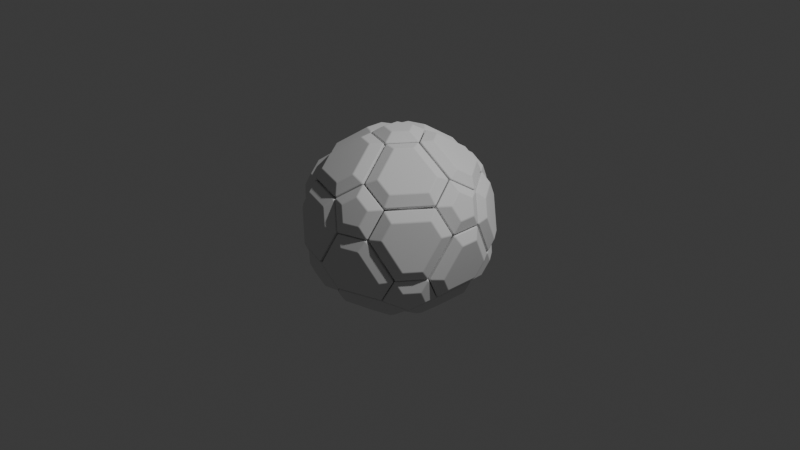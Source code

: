 # Source: model.blend  (saved by Blender 4.5.88; exported with 4.5.12 LTS)
import bpy
from mathutils import Matrix  # noqa: F401  (used for matrix-valued properties, if any)

bpy.ops.wm.read_factory_settings(use_empty=True)
scene = bpy.context.scene
scene.name = 'Scene'

# ---- collections
col_collection = bpy.data.collections.new('Collection'); scene.collection.children.link(col_collection)
col_large = bpy.data.collections.new('large'); col_collection.children.link(col_large)
col_small = bpy.data.collections.new('small'); col_collection.children.link(col_small)

# ---- world
world_world = bpy.data.worlds.new('World'); scene.world = world_world
world_world.use_nodes = True; world_world.node_tree.nodes.clear()
_N = world_world.node_tree.nodes; _L = world_world.node_tree.links
n0 = _N.new('ShaderNodeOutputWorld'); n0.name = 'World Output'; n0.location = (200, 100)
n1 = _N.new('ShaderNodeBackground'); n1.name = 'Background'; n1.location = (-200, 100)
n1.inputs[0].default_value = (0.05088, 0.05088, 0.05088, 1.0)
_L.new(n1.outputs[0], n0.inputs[0])
n0.is_active_output = True
world_world.color = (0.05088, 0.05088, 0.05088)
world_world.sun_shadow_jitter_overblur = 0.0

# ---- cameras
cam_camera = bpy.data.cameras.new('Camera')
cam_camera.clip_end = 100.0
cam_camera.ortho_scale = 7.314

# ---- lights
light_light = bpy.data.lights.new('Light', 'POINT')
light_light.energy = 1000.0
light_light.shadow_soft_size = 0.1

# ---- meshes
me_icosphere_002 = bpy.data.meshes.new('Icosphere.002')
me_icosphere_002.from_pydata([(0.0, 0.0, -1.0), (0.7236, -0.5257, -0.4472), (-0.2764, -0.8506, -0.4472), (-0.8944, 0.0, -0.4472), (-0.2764, 0.8506, -0.4472), (0.7236, 0.5257, -0.4472), (0.2764, -0.8506, 0.4472), (-0.7236, -0.5257, 0.4472), (-0.7236, 0.5257, 0.4472), (0.2764, 0.8506, 0.4472), (0.8944, 0.0, 0.4472), (0.0, 0.0, 1.0), (-0.2328, -0.7166, -0.6575), (-0.1625, -0.5, -0.8507), (-0.07761, -0.2389, -0.9679), (0.2032, -0.1476, -0.9679), (0.4253, -0.309, -0.8507), (0.6095, -0.4429, -0.6575), (0.5319, -0.6817, -0.5023), (0.2629, -0.809, -0.5257), (-0.02964, -0.8642, -0.5023), (0.8127, 0.2952, -0.5023), (0.8506, 0.0, -0.5257), (0.8127, -0.2952, -0.5023), (0.2032, 0.1476, -0.9679), (0.4253, 0.309, -0.8507), (0.6095, 0.4429, -0.6575), (-0.7534, 0.0, -0.6575), (-0.5257, 0.0, -0.8507), (-0.2511, 0.0, -0.9679), (-0.484, -0.7166, -0.5023), (-0.6882, -0.5, -0.5257), (-0.8311, -0.2389, -0.5023), (-0.2328, 0.7166, -0.6575), (-0.1625, 0.5, -0.8507), (-0.07761, 0.2389, -0.9679), (-0.8311, 0.2389, -0.5023), (-0.6882, 0.5, -0.5257), (-0.484, 0.7166, -0.5023), (-0.02964, 0.8642, -0.5023), (0.2629, 0.809, -0.5257), (0.5319, 0.6817, -0.5023), (0.9566, -0.1476, 0.2511), (0.9511, -0.309, -1.752e-08), (0.8607, -0.4429, -0.2512), (0.8607, 0.4429, -0.2512), (0.9511, 0.309, 1.752e-08), (0.9566, 0.1476, 0.2511), (0.1552, -0.9554, 0.2512), (0.0, -1.0, -1.752e-08), (-0.1552, -0.9554, -0.2512), (0.6872, -0.6817, -0.2512), (0.5878, -0.809, 1.752e-08), (0.436, -0.8642, 0.2512), (-0.8607, -0.4429, 0.2512), (-0.9511, -0.309, -1.752e-08), (-0.9566, -0.1476, -0.2511), (-0.436, -0.8642, -0.2512), (-0.5878, -0.809, 1.752e-08), (-0.6872, -0.6817, 0.2512), (-0.6872, 0.6817, 0.2512), (-0.5878, 0.809, -1.752e-08), (-0.436, 0.8642, -0.2512), (-0.9566, 0.1476, -0.2511), (-0.9511, 0.309, 1.752e-08), (-0.8607, 0.4429, 0.2512), (0.436, 0.8642, 0.2512), (0.5878, 0.809, -1.752e-08), (0.6872, 0.6817, -0.2512), (-0.1552, 0.9554, -0.2512), (0.0, 1.0, 1.752e-08), (0.1552, 0.9554, 0.2512), (0.8311, -0.2389, 0.5023), (0.6882, -0.5, 0.5257), (0.484, -0.7166, 0.5023), (0.02964, -0.8642, 0.5023), (-0.2629, -0.809, 0.5257), (-0.5319, -0.6817, 0.5023), (-0.8127, -0.2952, 0.5023), (-0.8506, 0.0, 0.5257), (-0.8127, 0.2952, 0.5023), (-0.5319, 0.6817, 0.5023), (-0.2629, 0.809, 0.5257), (0.02964, 0.8642, 0.5023), (0.484, 0.7166, 0.5023), (0.6882, 0.5, 0.5257), (0.8311, 0.2389, 0.5023), (0.07761, -0.2389, 0.9679), (0.1625, -0.5, 0.8507), (0.2328, -0.7166, 0.6575), (0.7534, 0.0, 0.6575), (0.5257, 0.0, 0.8507), (0.2511, 0.0, 0.9679), (-0.2032, -0.1476, 0.9679), (-0.4253, -0.309, 0.8507), (-0.6095, -0.4429, 0.6575), (-0.2032, 0.1476, 0.9679), (-0.4253, 0.309, 0.8507), (-0.6095, 0.4429, 0.6575), (0.07761, 0.2389, 0.9679), (0.1625, 0.5, 0.8507), (0.2328, 0.7166, 0.6575), (0.3618, 0.2629, 0.8944), (0.6382, 0.2629, 0.7236), (0.4472, 0.5257, 0.7236), (-0.1382, 0.4253, 0.8944), (-0.05279, 0.6882, 0.7236), (-0.3618, 0.5878, 0.7236), (-0.4472, 0.0, 0.8944), (-0.6708, 0.1625, 0.7236), (-0.6708, -0.1625, 0.7236), (-0.1382, -0.4253, 0.8944), (-0.3618, -0.5878, 0.7236), (-0.05279, -0.6882, 0.7236), (0.3618, -0.2629, 0.8944), (0.4472, -0.5257, 0.7236), (0.6382, -0.2629, 0.7236), (0.8618, 0.4253, 0.2764), (0.809, 0.5878, 0.0), (0.6708, 0.6882, 0.2764), (-0.1382, 0.9511, 0.2764), (-0.309, 0.9511, -4.92e-07), (-0.4472, 0.8506, 0.2764), (-0.9472, 0.1625, 0.2764), (-1.0, -3.608e-07, 6.232e-07), (-0.9472, -0.1625, 0.2764), (-0.4472, -0.8506, 0.2764), (-0.309, -0.9511, -7.872e-07), (-0.1382, -0.9511, 0.2764), (0.6708, -0.6882, 0.2764), (0.809, -0.5878, -1.902e-06), (0.8618, -0.4253, 0.2764), (0.309, 0.9511, -2.615e-14), (0.4472, 0.8506, -0.2764), (0.1382, 0.9511, -0.2764), (-0.809, 0.5878, -7.845e-14), (-0.6708, 0.6882, -0.2764), (-0.8618, 0.4253, -0.2764), (-0.809, -0.5878, 8.031e-14), (-0.8618, -0.4253, -0.2764), (-0.6708, -0.6882, -0.2764), (0.309, -0.9511, 2.802e-14), (0.1382, -0.9511, -0.2764), (0.4472, -0.8506, -0.2764), (1.0, 0.0, 0.0), (0.9472, -0.1625, -0.2764), (0.9472, 0.1625, -0.2764), (0.3618, 0.5878, -0.7236), (0.1382, 0.4253, -0.8944), (0.05279, 0.6882, -0.7236), (-0.4472, 0.5257, -0.7236), (-0.3618, 0.2629, -0.8944), (-0.6382, 0.2629, -0.7236), (-0.6382, -0.2629, -0.7236), (-0.3618, -0.2629, -0.8944), (-0.4472, -0.5257, -0.7236), (0.6708, 0.1625, -0.7236), (0.6708, -0.1625, -0.7236), (0.4472, -7.38e-07, -0.8944), (0.05279, -0.6882, -0.7236), (0.1382, -0.4253, -0.8944), (0.3618, -0.5878, -0.7236)], [], [(0, 15, 14), (1, 17, 23), (0, 14, 29), (0, 29, 35), (0, 35, 24), (1, 23, 44), (2, 20, 50), (3, 32, 56), (4, 38, 62), (5, 41, 68), (1, 44, 51), (2, 50, 57), (3, 56, 63), (4, 62, 69), (5, 68, 45), (6, 74, 89), (7, 77, 95), (8, 80, 98), (9, 83, 101), (10, 86, 90), (92, 99, 11), (91, 102, 92), (90, 103, 91), (92, 102, 99), (102, 100, 99), (91, 103, 102), (103, 104, 102), (102, 104, 100), (104, 101, 100), (90, 86, 103), (86, 85, 103), (103, 85, 104), (85, 84, 104), (104, 84, 101), (84, 9, 101), (99, 96, 11), (100, 105, 99), (101, 106, 100), (99, 105, 96), (105, 97, 96), (100, 106, 105), (106, 107, 105), (105, 107, 97), (107, 98, 97), (101, 83, 106), (83, 82, 106), (106, 82, 107), (82, 81, 107), (107, 81, 98), (81, 8, 98), (96, 93, 11), (97, 108, 96), (98, 109, 97), (96, 108, 93), (108, 94, 93), (97, 109, 108), (109, 110, 108), (108, 110, 94), (110, 95, 94), (98, 80, 109), (80, 79, 109), (109, 79, 110), (79, 78, 110), (110, 78, 95), (78, 7, 95), (93, 87, 11), (94, 111, 93), (95, 112, 94), (93, 111, 87), (111, 88, 87), (94, 112, 111), (112, 113, 111), (111, 113, 88), (113, 89, 88), (95, 77, 112), (77, 76, 112), (112, 76, 113), (76, 75, 113), (113, 75, 89), (75, 6, 89), (87, 92, 11), (88, 114, 87), (89, 115, 88), (87, 114, 92), (114, 91, 92), (88, 115, 114), (115, 116, 114), (114, 116, 91), (116, 90, 91), (89, 74, 115), (74, 73, 115), (115, 73, 116), (73, 72, 116), (116, 72, 90), (72, 10, 90), (47, 86, 10), (46, 117, 47), (45, 118, 46), (47, 117, 86), (117, 85, 86), (46, 118, 117), (118, 119, 117), (117, 119, 85), (119, 84, 85), (45, 68, 118), (68, 67, 118), (118, 67, 119), (67, 66, 119), (119, 66, 84), (66, 9, 84), (71, 83, 9), (70, 120, 71), (69, 121, 70), (71, 120, 83), (120, 82, 83), (70, 121, 120), (121, 122, 120), (120, 122, 82), (122, 81, 82), (69, 62, 121), (62, 61, 121), (121, 61, 122), (61, 60, 122), (122, 60, 81), (60, 8, 81), (65, 80, 8), (64, 123, 65), (63, 124, 64), (65, 123, 80), (123, 79, 80), (64, 124, 123), (124, 125, 123), (123, 125, 79), (125, 78, 79), (63, 56, 124), (56, 55, 124), (124, 55, 125), (55, 54, 125), (125, 54, 78), (54, 7, 78), (59, 77, 7), (58, 126, 59), (57, 127, 58), (59, 126, 77), (126, 76, 77), (58, 127, 126), (127, 128, 126), (126, 128, 76), (128, 75, 76), (57, 50, 127), (50, 49, 127), (127, 49, 128), (49, 48, 128), (128, 48, 75), (48, 6, 75), (53, 74, 6), (52, 129, 53), (51, 130, 52), (53, 129, 74), (129, 73, 74), (52, 130, 129), (130, 131, 129), (129, 131, 73), (131, 72, 73), (51, 44, 130), (44, 43, 130), (130, 43, 131), (43, 42, 131), (131, 42, 72), (42, 10, 72), (66, 71, 9), (67, 132, 66), (68, 133, 67), (66, 132, 71), (132, 70, 71), (67, 133, 132), (133, 134, 132), (132, 134, 70), (134, 69, 70), (68, 41, 133), (41, 40, 133), (133, 40, 134), (40, 39, 134), (134, 39, 69), (39, 4, 69), (60, 65, 8), (61, 135, 60), (62, 136, 61), (60, 135, 65), (135, 64, 65), (61, 136, 135), (136, 137, 135), (135, 137, 64), (137, 63, 64), (62, 38, 136), (38, 37, 136), (136, 37, 137), (37, 36, 137), (137, 36, 63), (36, 3, 63), (54, 59, 7), (55, 138, 54), (56, 139, 55), (54, 138, 59), (138, 58, 59), (55, 139, 138), (139, 140, 138), (138, 140, 58), (140, 57, 58), (56, 32, 139), (32, 31, 139), (139, 31, 140), (31, 30, 140), (140, 30, 57), (30, 2, 57), (48, 53, 6), (49, 141, 48), (50, 142, 49), (48, 141, 53), (141, 52, 53), (49, 142, 141), (142, 143, 141), (141, 143, 52), (143, 51, 52), (50, 20, 142), (20, 19, 142), (142, 19, 143), (19, 18, 143), (143, 18, 51), (18, 1, 51), (42, 47, 10), (43, 144, 42), (44, 145, 43), (42, 144, 47), (144, 46, 47), (43, 145, 144), (145, 146, 144), (144, 146, 46), (146, 45, 46), (44, 23, 145), (23, 22, 145), (145, 22, 146), (22, 21, 146), (146, 21, 45), (21, 5, 45), (26, 41, 5), (25, 147, 26), (24, 148, 25), (26, 147, 41), (147, 40, 41), (25, 148, 147), (148, 149, 147), (147, 149, 40), (149, 39, 40), (24, 35, 148), (35, 34, 148), (148, 34, 149), (34, 33, 149), (149, 33, 39), (33, 4, 39), (33, 38, 4), (34, 150, 33), (35, 151, 34), (33, 150, 38), (150, 37, 38), (34, 151, 150), (151, 152, 150), (150, 152, 37), (152, 36, 37), (35, 29, 151), (29, 28, 151), (151, 28, 152), (28, 27, 152), (152, 27, 36), (27, 3, 36), (27, 32, 3), (28, 153, 27), (29, 154, 28), (27, 153, 32), (153, 31, 32), (28, 154, 153), (154, 155, 153), (153, 155, 31), (155, 30, 31), (29, 14, 154), (14, 13, 154), (154, 13, 155), (13, 12, 155), (155, 12, 30), (12, 2, 30), (21, 26, 5), (22, 156, 21), (23, 157, 22), (21, 156, 26), (156, 25, 26), (22, 157, 156), (157, 158, 156), (156, 158, 25), (158, 24, 25), (23, 17, 157), (17, 16, 157), (157, 16, 158), (16, 15, 158), (158, 15, 24), (15, 0, 24), (12, 20, 2), (13, 159, 12), (14, 160, 13), (12, 159, 20), (159, 19, 20), (13, 160, 159), (160, 161, 159), (159, 161, 19), (161, 18, 19), (14, 15, 160), (15, 16, 160), (160, 16, 161), (16, 17, 161), (161, 17, 18), (17, 1, 18)])
_uv = me_icosphere_002.uv_layers.new(name='UVMap')
_uv.uv.foreach_set('vector', [0.1818, 0.0, 0.2045, 0.03937, 0.1591, 0.03937, 0.2727, 0.1575, 0.2955, 0.1181, 0.3182, 0.1575, 0.9091, 0.0, 0.9318, 0.03937, 0.8864, 0.03937, 0.7273, 0.0, 0.75, 0.03937, 0.7045, 0.03937, 0.5455, 0.0, 0.5682, 0.03937, 0.5227, 0.03937, 0.2727, 0.1575, 0.3182, 0.1575, 0.2955, 0.1968, 0.09091, 0.1575, 0.1364, 0.1575, 0.1136, 0.1968, 0.8182, 0.1575, 0.8636, 0.1575, 0.8409, 0.1968, 0.6364, 0.1575, 0.6818, 0.1575, 0.6591, 0.1968, 0.4545, 0.1575, 0.5, 0.1575, 0.4773, 0.1968, 0.2727, 0.1575, 0.2955, 0.1968, 0.25, 0.1968, 0.09091, 0.1575, 0.1136, 0.1968, 0.06818, 0.1968, 0.8182, 0.1575, 0.8409, 0.1968, 0.7955, 0.1968, 0.6364, 0.1575, 0.6591, 0.1968, 0.6136, 0.1968, 0.4545, 0.1575, 0.4773, 0.1968, 0.4318, 0.1968, 0.1818, 0.3149, 0.2273, 0.3149, 0.2045, 0.3543, 0.0, 0.3149, 0.04545, 0.3149, 0.02273, 0.3543, 0.7273, 0.3149, 0.7727, 0.3149, 0.75, 0.3543, 0.5455, 0.3149, 0.5909, 0.3149, 0.5682, 0.3543, 0.3636, 0.3149, 0.4091, 0.3149, 0.3864, 0.3543, 0.4318, 0.433, 0.4773, 0.433, 0.4545, 0.4724, 0.4091, 0.3937, 0.4545, 0.3937, 0.4318, 0.433, 0.3864, 0.3543, 0.4318, 0.3543, 0.4091, 0.3937, 0.4318, 0.433, 0.4545, 0.3937, 0.4773, 0.433, 0.4545, 0.3937, 0.5, 0.3937, 0.4773, 0.433, 0.4091, 0.3937, 0.4318, 0.3543, 0.4545, 0.3937, 0.4318, 0.3543, 0.4773, 0.3543, 0.4545, 0.3937, 0.4545, 0.3937, 0.4773, 0.3543, 0.5, 0.3937, 0.4773, 0.3543, 0.5227, 0.3543, 0.5, 0.3937, 0.3864, 0.3543, 0.4091, 0.3149, 0.4318, 0.3543, 0.4091, 0.3149, 0.4545, 0.3149, 0.4318, 0.3543, 0.4318, 0.3543, 0.4545, 0.3149, 0.4773, 0.3543, 0.4545, 0.3149, 0.5, 0.3149, 0.4773, 0.3543, 0.4773, 0.3543, 0.5, 0.3149, 0.5227, 0.3543, 0.5, 0.3149, 0.5455, 0.3149, 0.5227, 0.3543, 0.6136, 0.433, 0.6591, 0.433, 0.6364, 0.4724, 0.5909, 0.3937, 0.6364, 0.3937, 0.6136, 0.433, 0.5682, 0.3543, 0.6136, 0.3543, 0.5909, 0.3937, 0.6136, 0.433, 0.6364, 0.3937, 0.6591, 0.433, 0.6364, 0.3937, 0.6818, 0.3937, 0.6591, 0.433, 0.5909, 0.3937, 0.6136, 0.3543, 0.6364, 0.3937, 0.6136, 0.3543, 0.6591, 0.3543, 0.6364, 0.3937, 0.6364, 0.3937, 0.6591, 0.3543, 0.6818, 0.3937, 0.6591, 0.3543, 0.7045, 0.3543, 0.6818, 0.3937, 0.5682, 0.3543, 0.5909, 0.3149, 0.6136, 0.3543, 0.5909, 0.3149, 0.6364, 0.3149, 0.6136, 0.3543, 0.6136, 0.3543, 0.6364, 0.3149, 0.6591, 0.3543, 0.6364, 0.3149, 0.6818, 0.3149, 0.6591, 0.3543, 0.6591, 0.3543, 0.6818, 0.3149, 0.7045, 0.3543, 0.6818, 0.3149, 0.7273, 0.3149, 0.7045, 0.3543, 0.7955, 0.433, 0.8409, 0.433, 0.8182, 0.4724, 0.7727, 0.3937, 0.8182, 0.3937, 0.7955, 0.433, 0.75, 0.3543, 0.7955, 0.3543, 0.7727, 0.3937, 0.7955, 0.433, 0.8182, 0.3937, 0.8409, 0.433, 0.8182, 0.3937, 0.8636, 0.3937, 0.8409, 0.433, 0.7727, 0.3937, 0.7955, 0.3543, 0.8182, 0.3937, 0.7955, 0.3543, 0.8409, 0.3543, 0.8182, 0.3937, 0.8182, 0.3937, 0.8409, 0.3543, 0.8636, 0.3937, 0.8409, 0.3543, 0.8864, 0.3543, 0.8636, 0.3937, 0.75, 0.3543, 0.7727, 0.3149, 0.7955, 0.3543, 0.7727, 0.3149, 0.8182, 0.3149, 0.7955, 0.3543, 0.7955, 0.3543, 0.8182, 0.3149, 0.8409, 0.3543, 0.8182, 0.3149, 0.8636, 0.3149, 0.8409, 0.3543, 0.8409, 0.3543, 0.8636, 0.3149, 0.8864, 0.3543, 0.8636, 0.3149, 0.9091, 0.3149, 0.8864, 0.3543, 0.06818, 0.433, 0.1136, 0.433, 0.09091, 0.4724, 0.04545, 0.3937, 0.09091, 0.3937, 0.06818, 0.433, 0.02273, 0.3543, 0.06818, 0.3543, 0.04545, 0.3937, 0.06818, 0.433, 0.09091, 0.3937, 0.1136, 0.433, 0.09091, 0.3937, 0.1364, 0.3937, 0.1136, 0.433, 0.04545, 0.3937, 0.06818, 0.3543, 0.09091, 0.3937, 0.06818, 0.3543, 0.1136, 0.3543, 0.09091, 0.3937, 0.09091, 0.3937, 0.1136, 0.3543, 0.1364, 0.3937, 0.1136, 0.3543, 0.1591, 0.3543, 0.1364, 0.3937, 0.02273, 0.3543, 0.04545, 0.3149, 0.06818, 0.3543, 0.04545, 0.3149, 0.09091, 0.3149, 0.06818, 0.3543, 0.06818, 0.3543, 0.09091, 0.3149, 0.1136, 0.3543, 0.09091, 0.3149, 0.1364, 0.3149, 0.1136, 0.3543, 0.1136, 0.3543, 0.1364, 0.3149, 0.1591, 0.3543, 0.1364, 0.3149, 0.1818, 0.3149, 0.1591, 0.3543, 0.25, 0.433, 0.2955, 0.433, 0.2727, 0.4724, 0.2273, 0.3937, 0.2727, 0.3937, 0.25, 0.433, 0.2045, 0.3543, 0.25, 0.3543, 0.2273, 0.3937, 0.25, 0.433, 0.2727, 0.3937, 0.2955, 0.433, 0.2727, 0.3937, 0.3182, 0.3937, 0.2955, 0.433, 0.2273, 0.3937, 0.25, 0.3543, 0.2727, 0.3937, 0.25, 0.3543, 0.2955, 0.3543, 0.2727, 0.3937, 0.2727, 0.3937, 0.2955, 0.3543, 0.3182, 0.3937, 0.2955, 0.3543, 0.3409, 0.3543, 0.3182, 0.3937, 0.2045, 0.3543, 0.2273, 0.3149, 0.25, 0.3543, 0.2273, 0.3149, 0.2727, 0.3149, 0.25, 0.3543, 0.25, 0.3543, 0.2727, 0.3149, 0.2955, 0.3543, 0.2727, 0.3149, 0.3182, 0.3149, 0.2955, 0.3543, 0.2955, 0.3543, 0.3182, 0.3149, 0.3409, 0.3543, 0.3182, 0.3149, 0.3636, 0.3149, 0.3409, 0.3543, 0.3864, 0.2756, 0.4091, 0.3149, 0.3636, 0.3149, 0.4091, 0.2362, 0.4318, 0.2756, 0.3864, 0.2756, 0.4318, 0.1968, 0.4545, 0.2362, 0.4091, 0.2362, 0.3864, 0.2756, 0.4318, 0.2756, 0.4091, 0.3149, 0.4318, 0.2756, 0.4545, 0.3149, 0.4091, 0.3149, 0.4091, 0.2362, 0.4545, 0.2362, 0.4318, 0.2756, 0.4545, 0.2362, 0.4773, 0.2756, 0.4318, 0.2756, 0.4318, 0.2756, 0.4773, 0.2756, 0.4545, 0.3149, 0.4773, 0.2756, 0.5, 0.3149, 0.4545, 0.3149, 0.4318, 0.1968, 0.4773, 0.1968, 0.4545, 0.2362, 0.4773, 0.1968, 0.5, 0.2362, 0.4545, 0.2362, 0.4545, 0.2362, 0.5, 0.2362, 0.4773, 0.2756, 0.5, 0.2362, 0.5227, 0.2756, 0.4773, 0.2756, 0.4773, 0.2756, 0.5227, 0.2756, 0.5, 0.3149, 0.5227, 0.2756, 0.5455, 0.3149, 0.5, 0.3149, 0.5682, 0.2756, 0.5909, 0.3149, 0.5455, 0.3149, 0.5909, 0.2362, 0.6136, 0.2756, 0.5682, 0.2756, 0.6136, 0.1968, 0.6364, 0.2362, 0.5909, 0.2362, 0.5682, 0.2756, 0.6136, 0.2756, 0.5909, 0.3149, 0.6136, 0.2756, 0.6364, 0.3149, 0.5909, 0.3149, 0.5909, 0.2362, 0.6364, 0.2362, 0.6136, 0.2756, 0.6364, 0.2362, 0.6591, 0.2756, 0.6136, 0.2756, 0.6136, 0.2756, 0.6591, 0.2756, 0.6364, 0.3149, 0.6591, 0.2756, 0.6818, 0.3149, 0.6364, 0.3149, 0.6136, 0.1968, 0.6591, 0.1968, 0.6364, 0.2362, 0.6591, 0.1968, 0.6818, 0.2362, 0.6364, 0.2362, 0.6364, 0.2362, 0.6818, 0.2362, 0.6591, 0.2756, 0.6818, 0.2362, 0.7045, 0.2756, 0.6591, 0.2756, 0.6591, 0.2756, 0.7045, 0.2756, 0.6818, 0.3149, 0.7045, 0.2756, 0.7273, 0.3149, 0.6818, 0.3149, 0.75, 0.2756, 0.7727, 0.3149, 0.7273, 0.3149, 0.7727, 0.2362, 0.7955, 0.2756, 0.75, 0.2756, 0.7955, 0.1968, 0.8182, 0.2362, 0.7727, 0.2362, 0.75, 0.2756, 0.7955, 0.2756, 0.7727, 0.3149, 0.7955, 0.2756, 0.8182, 0.3149, 0.7727, 0.3149, 0.7727, 0.2362, 0.8182, 0.2362, 0.7955, 0.2756, 0.8182, 0.2362, 0.8409, 0.2756, 0.7955, 0.2756, 0.7955, 0.2756, 0.8409, 0.2756, 0.8182, 0.3149, 0.8409, 0.2756, 0.8636, 0.3149, 0.8182, 0.3149, 0.7955, 0.1968, 0.8409, 0.1968, 0.8182, 0.2362, 0.8409, 0.1968, 0.8636, 0.2362, 0.8182, 0.2362, 0.8182, 0.2362, 0.8636, 0.2362, 0.8409, 0.2756, 0.8636, 0.2362, 0.8864, 0.2756, 0.8409, 0.2756, 0.8409, 0.2756, 0.8864, 0.2756, 0.8636, 0.3149, 0.8864, 0.2756, 0.9091, 0.3149, 0.8636, 0.3149, 0.02273, 0.2756, 0.04545, 0.3149, 0.0, 0.3149, 0.04545, 0.2362, 0.06818, 0.2756, 0.02273, 0.2756, 0.06818, 0.1968, 0.09091, 0.2362, 0.04545, 0.2362, 0.02273, 0.2756, 0.06818, 0.2756, 0.04545, 0.3149, 0.06818, 0.2756, 0.09091, 0.3149, 0.04545, 0.3149, 0.04545, 0.2362, 0.09091, 0.2362, 0.06818, 0.2756, 0.09091, 0.2362, 0.1136, 0.2756, 0.06818, 0.2756, 0.06818, 0.2756, 0.1136, 0.2756, 0.09091, 0.3149, 0.1136, 0.2756, 0.1364, 0.3149, 0.09091, 0.3149, 0.06818, 0.1968, 0.1136, 0.1968, 0.09091, 0.2362, 0.1136, 0.1968, 0.1364, 0.2362, 0.09091, 0.2362, 0.09091, 0.2362, 0.1364, 0.2362, 0.1136, 0.2756, 0.1364, 0.2362, 0.1591, 0.2756, 0.1136, 0.2756, 0.1136, 0.2756, 0.1591, 0.2756, 0.1364, 0.3149, 0.1591, 0.2756, 0.1818, 0.3149, 0.1364, 0.3149, 0.2045, 0.2756, 0.2273, 0.3149, 0.1818, 0.3149, 0.2273, 0.2362, 0.25, 0.2756, 0.2045, 0.2756, 0.25, 0.1968, 0.2727, 0.2362, 0.2273, 0.2362, 0.2045, 0.2756, 0.25, 0.2756, 0.2273, 0.3149, 0.25, 0.2756, 0.2727, 0.3149, 0.2273, 0.3149, 0.2273, 0.2362, 0.2727, 0.2362, 0.25, 0.2756, 0.2727, 0.2362, 0.2955, 0.2756, 0.25, 0.2756, 0.25, 0.2756, 0.2955, 0.2756, 0.2727, 0.3149, 0.2955, 0.2756, 0.3182, 0.3149, 0.2727, 0.3149, 0.25, 0.1968, 0.2955, 0.1968, 0.2727, 0.2362, 0.2955, 0.1968, 0.3182, 0.2362, 0.2727, 0.2362, 0.2727, 0.2362, 0.3182, 0.2362, 0.2955, 0.2756, 0.3182, 0.2362, 0.3409, 0.2756, 0.2955, 0.2756, 0.2955, 0.2756, 0.3409, 0.2756, 0.3182, 0.3149, 0.3409, 0.2756, 0.3636, 0.3149, 0.3182, 0.3149, 0.5227, 0.2756, 0.5682, 0.2756, 0.5455, 0.3149, 0.5, 0.2362, 0.5455, 0.2362, 0.5227, 0.2756, 0.4773, 0.1968, 0.5227, 0.1968, 0.5, 0.2362, 0.5227, 0.2756, 0.5455, 0.2362, 0.5682, 0.2756, 0.5455, 0.2362, 0.5909, 0.2362, 0.5682, 0.2756, 0.5, 0.2362, 0.5227, 0.1968, 0.5455, 0.2362, 0.5227, 0.1968, 0.5682, 0.1968, 0.5455, 0.2362, 0.5455, 0.2362, 0.5682, 0.1968, 0.5909, 0.2362, 0.5682, 0.1968, 0.6136, 0.1968, 0.5909, 0.2362, 0.4773, 0.1968, 0.5, 0.1575, 0.5227, 0.1968, 0.5, 0.1575, 0.5455, 0.1575, 0.5227, 0.1968, 0.5227, 0.1968, 0.5455, 0.1575, 0.5682, 0.1968, 0.5455, 0.1575, 0.5909, 0.1575, 0.5682, 0.1968, 0.5682, 0.1968, 0.5909, 0.1575, 0.6136, 0.1968, 0.5909, 0.1575, 0.6364, 0.1575, 0.6136, 0.1968, 0.7045, 0.2756, 0.75, 0.2756, 0.7273, 0.3149, 0.6818, 0.2362, 0.7273, 0.2362, 0.7045, 0.2756, 0.6591, 0.1968, 0.7045, 0.1968, 0.6818, 0.2362, 0.7045, 0.2756, 0.7273, 0.2362, 0.75, 0.2756, 0.7273, 0.2362, 0.7727, 0.2362, 0.75, 0.2756, 0.6818, 0.2362, 0.7045, 0.1968, 0.7273, 0.2362, 0.7045, 0.1968, 0.75, 0.1968, 0.7273, 0.2362, 0.7273, 0.2362, 0.75, 0.1968, 0.7727, 0.2362, 0.75, 0.1968, 0.7955, 0.1968, 0.7727, 0.2362, 0.6591, 0.1968, 0.6818, 0.1575, 0.7045, 0.1968, 0.6818, 0.1575, 0.7273, 0.1575, 0.7045, 0.1968, 0.7045, 0.1968, 0.7273, 0.1575, 0.75, 0.1968, 0.7273, 0.1575, 0.7727, 0.1575, 0.75, 0.1968, 0.75, 0.1968, 0.7727, 0.1575, 0.7955, 0.1968, 0.7727, 0.1575, 0.8182, 0.1575, 0.7955, 0.1968, 0.8864, 0.2756, 0.9318, 0.2756, 0.9091, 0.3149, 0.8636, 0.2362, 0.9091, 0.2362, 0.8864, 0.2756, 0.8409, 0.1968, 0.8864, 0.1968, 0.8636, 0.2362, 0.8864, 0.2756, 0.9091, 0.2362, 0.9318, 0.2756, 0.9091, 0.2362, 0.9545, 0.2362, 0.9318, 0.2756, 0.8636, 0.2362, 0.8864, 0.1968, 0.9091, 0.2362, 0.8864, 0.1968, 0.9318, 0.1968, 0.9091, 0.2362, 0.9091, 0.2362, 0.9318, 0.1968, 0.9545, 0.2362, 0.9318, 0.1968, 0.9773, 0.1968, 0.9545, 0.2362, 0.8409, 0.1968, 0.8636, 0.1575, 0.8864, 0.1968, 0.8636, 0.1575, 0.9091, 0.1575, 0.8864, 0.1968, 0.8864, 0.1968, 0.9091, 0.1575, 0.9318, 0.1968, 0.9091, 0.1575, 0.9545, 0.1575, 0.9318, 0.1968, 0.9318, 0.1968, 0.9545, 0.1575, 0.9773, 0.1968, 0.9545, 0.1575, 1.0, 0.1575, 0.9773, 0.1968, 0.1591, 0.2756, 0.2045, 0.2756, 0.1818, 0.3149, 0.1364, 0.2362, 0.1818, 0.2362, 0.1591, 0.2756, 0.1136, 0.1968, 0.1591, 0.1968, 0.1364, 0.2362, 0.1591, 0.2756, 0.1818, 0.2362, 0.2045, 0.2756, 0.1818, 0.2362, 0.2273, 0.2362, 0.2045, 0.2756, 0.1364, 0.2362, 0.1591, 0.1968, 0.1818, 0.2362, 0.1591, 0.1968, 0.2045, 0.1968, 0.1818, 0.2362, 0.1818, 0.2362, 0.2045, 0.1968, 0.2273, 0.2362, 0.2045, 0.1968, 0.25, 0.1968, 0.2273, 0.2362, 0.1136, 0.1968, 0.1364, 0.1575, 0.1591, 0.1968, 0.1364, 0.1575, 0.1818, 0.1575, 0.1591, 0.1968, 0.1591, 0.1968, 0.1818, 0.1575, 0.2045, 0.1968, 0.1818, 0.1575, 0.2273, 0.1575, 0.2045, 0.1968, 0.2045, 0.1968, 0.2273, 0.1575, 0.25, 0.1968, 0.2273, 0.1575, 0.2727, 0.1575, 0.25, 0.1968, 0.3409, 0.2756, 0.3864, 0.2756, 0.3636, 0.3149, 0.3182, 0.2362, 0.3636, 0.2362, 0.3409, 0.2756, 0.2955, 0.1968, 0.3409, 0.1968, 0.3182, 0.2362, 0.3409, 0.2756, 0.3636, 0.2362, 0.3864, 0.2756, 0.3636, 0.2362, 0.4091, 0.2362, 0.3864, 0.2756, 0.3182, 0.2362, 0.3409, 0.1968, 0.3636, 0.2362, 0.3409, 0.1968, 0.3864, 0.1968, 0.3636, 0.2362, 0.3636, 0.2362, 0.3864, 0.1968, 0.4091, 0.2362, 0.3864, 0.1968, 0.4318, 0.1968, 0.4091, 0.2362, 0.2955, 0.1968, 0.3182, 0.1575, 0.3409, 0.1968, 0.3182, 0.1575, 0.3636, 0.1575, 0.3409, 0.1968, 0.3409, 0.1968, 0.3636, 0.1575, 0.3864, 0.1968, 0.3636, 0.1575, 0.4091, 0.1575, 0.3864, 0.1968, 0.3864, 0.1968, 0.4091, 0.1575, 0.4318, 0.1968, 0.4091, 0.1575, 0.4545, 0.1575, 0.4318, 0.1968, 0.4773, 0.1181, 0.5, 0.1575, 0.4545, 0.1575, 0.5, 0.07873, 0.5227, 0.1181, 0.4773, 0.1181, 0.5227, 0.03937, 0.5455, 0.07873, 0.5, 0.07873, 0.4773, 0.1181, 0.5227, 0.1181, 0.5, 0.1575, 0.5227, 0.1181, 0.5455, 0.1575, 0.5, 0.1575, 0.5, 0.07873, 0.5455, 0.07873, 0.5227, 0.1181, 0.5455, 0.07873, 0.5682, 0.1181, 0.5227, 0.1181, 0.5227, 0.1181, 0.5682, 0.1181, 0.5455, 0.1575, 0.5682, 0.1181, 0.5909, 0.1575, 0.5455, 0.1575, 0.5227, 0.03937, 0.5682, 0.03937, 0.5455, 0.07873, 0.5682, 0.03937, 0.5909, 0.07873, 0.5455, 0.07873, 0.5455, 0.07873, 0.5909, 0.07873, 0.5682, 0.1181, 0.5909, 0.07873, 0.6136, 0.1181, 0.5682, 0.1181, 0.5682, 0.1181, 0.6136, 0.1181, 0.5909, 0.1575, 0.6136, 0.1181, 0.6364, 0.1575, 0.5909, 0.1575, 0.6591, 0.1181, 0.6818, 0.1575, 0.6364, 0.1575, 0.6818, 0.07873, 0.7045, 0.1181, 0.6591, 0.1181, 0.7045, 0.03937, 0.7273, 0.07873, 0.6818, 0.07873, 0.6591, 0.1181, 0.7045, 0.1181, 0.6818, 0.1575, 0.7045, 0.1181, 0.7273, 0.1575, 0.6818, 0.1575, 0.6818, 0.07873, 0.7273, 0.07873, 0.7045, 0.1181, 0.7273, 0.07873, 0.75, 0.1181, 0.7045, 0.1181, 0.7045, 0.1181, 0.75, 0.1181, 0.7273, 0.1575, 0.75, 0.1181, 0.7727, 0.1575, 0.7273, 0.1575, 0.7045, 0.03937, 0.75, 0.03937, 0.7273, 0.07873, 0.75, 0.03937, 0.7727, 0.07873, 0.7273, 0.07873, 0.7273, 0.07873, 0.7727, 0.07873, 0.75, 0.1181, 0.7727, 0.07873, 0.7955, 0.1181, 0.75, 0.1181, 0.75, 0.1181, 0.7955, 0.1181, 0.7727, 0.1575, 0.7955, 0.1181, 0.8182, 0.1575, 0.7727, 0.1575, 0.8409, 0.1181, 0.8636, 0.1575, 0.8182, 0.1575, 0.8636, 0.07873, 0.8864, 0.1181, 0.8409, 0.1181, 0.8864, 0.03937, 0.9091, 0.07873, 0.8636, 0.07873, 0.8409, 0.1181, 0.8864, 0.1181, 0.8636, 0.1575, 0.8864, 0.1181, 0.9091, 0.1575, 0.8636, 0.1575, 0.8636, 0.07873, 0.9091, 0.07873, 0.8864, 0.1181, 0.9091, 0.07873, 0.9318, 0.1181, 0.8864, 0.1181, 0.8864, 0.1181, 0.9318, 0.1181, 0.9091, 0.1575, 0.9318, 0.1181, 0.9545, 0.1575, 0.9091, 0.1575, 0.8864, 0.03937, 0.9318, 0.03937, 0.9091, 0.07873, 0.9318, 0.03937, 0.9545, 0.07873, 0.9091, 0.07873, 0.9091, 0.07873, 0.9545, 0.07873, 0.9318, 0.1181, 0.9545, 0.07873, 0.9773, 0.1181, 0.9318, 0.1181, 0.9318, 0.1181, 0.9773, 0.1181, 0.9545, 0.1575, 0.9773, 0.1181, 1.0, 0.1575, 0.9545, 0.1575, 0.4091, 0.1575, 0.4318, 0.1181, 0.4545, 0.1575, 0.3636, 0.1575, 0.3864, 0.1181, 0.4091, 0.1575, 0.3182, 0.1575, 0.3409, 0.1181, 0.3636, 0.1575, 0.4091, 0.1575, 0.3864, 0.1181, 0.4318, 0.1181, 0.3864, 0.1181, 0.4091, 0.07873, 0.4318, 0.1181, 0.3636, 0.1575, 0.3409, 0.1181, 0.3864, 0.1181, 0.3409, 0.1181, 0.3636, 0.07873, 0.3864, 0.1181, 0.3864, 0.1181, 0.3636, 0.07873, 0.4091, 0.07873, 0.3636, 0.07873, 0.3864, 0.03937, 0.4091, 0.07873, 0.3182, 0.1575, 0.2955, 0.1181, 0.3409, 0.1181, 0.2955, 0.1181, 0.3182, 0.07873, 0.3409, 0.1181, 0.3409, 0.1181, 0.3182, 0.07873, 0.3636, 0.07873, 0.3182, 0.07873, 0.3409, 0.03937, 0.3636, 0.07873, 0.3636, 0.07873, 0.3409, 0.03937, 0.3864, 0.03937, 0.3409, 0.03937, 0.3636, 0.0, 0.3864, 0.03937, 0.1136, 0.1181, 0.1364, 0.1575, 0.09091, 0.1575, 0.1364, 0.07873, 0.1591, 0.1181, 0.1136, 0.1181, 0.1591, 0.03937, 0.1818, 0.07873, 0.1364, 0.07873, 0.1136, 0.1181, 0.1591, 0.1181, 0.1364, 0.1575, 0.1591, 0.1181, 0.1818, 0.1575, 0.1364, 0.1575, 0.1364, 0.07873, 0.1818, 0.07873, 0.1591, 0.1181, 0.1818, 0.07873, 0.2045, 0.1181, 0.1591, 0.1181, 0.1591, 0.1181, 0.2045, 0.1181, 0.1818, 0.1575, 0.2045, 0.1181, 0.2273, 0.1575, 0.1818, 0.1575, 0.1591, 0.03937, 0.2045, 0.03937, 0.1818, 0.07873, 0.2045, 0.03937, 0.2273, 0.07873, 0.1818, 0.07873, 0.1818, 0.07873, 0.2273, 0.07873, 0.2045, 0.1181, 0.2273, 0.07873, 0.25, 0.1181, 0.2045, 0.1181, 0.2045, 0.1181, 0.25, 0.1181, 0.2273, 0.1575, 0.25, 0.1181, 0.2727, 0.1575, 0.2273, 0.1575])
me_icosphere_002.update()
me_icosphere_004 = bpy.data.meshes.new('Icosphere.004')
me_icosphere_004.from_pydata([], [], [])
_uv = me_icosphere_004.uv_layers.new(name='UVMap')
_uv.uv.foreach_set('vector', [])
me_icosphere_004.update()
me_icosphere_001 = bpy.data.meshes.new('Icosphere.001')
me_icosphere_001.from_pydata([(-0.4018, -0.7583, -0.1952), (-0.4498, -0.6104, -0.4467), (-0.7196, -0.2392, -0.4467), (-0.8453, -0.1478, -0.1952), (-0.7708, -0.3773, 0.1952), (-0.597, -0.6165, 0.1952), (-0.9129, -0.3132, -0.2297), (-0.8312, -0.3726, -0.3932), (-0.6112, -0.6753, -0.3932), (-0.58, -0.7714, -0.2297), (-0.7392, -0.6558, 0.0886), (-0.8521, -0.5003, 0.0886), (-0.7899, -0.2727, -0.4797), (-0.923, -0.1761, -0.2136), (-0.5035, -0.667, -0.4797), (-0.4527, -0.8234, -0.2136), (-0.6599, -0.6728, 0.2009), (-0.8438, -0.4197, 0.2009)], [], [(6, 7, 8, 9, 10, 11), (2, 12, 13, 3), (1, 14, 12, 2), (0, 15, 14, 1), (5, 16, 15, 0), (4, 17, 16, 5), (3, 13, 17, 4), (7, 6, 13, 12), (8, 7, 12, 14), (9, 8, 14, 15), (10, 9, 15, 16), (11, 10, 16, 17), (6, 11, 17, 13)])
_uv = me_icosphere_001.uv_layers.new(name='UVMap')
_uv.uv.foreach_set('vector', [0.8551, 0.2024, 0.8709, 0.173, 0.8938, 0.173, 0.7817, 0.2024, 0.8978, 0.2544, 0.8828, 0.2544, 0.8701, 0.1575, 0.8701, 0.1575, 0.8441, 0.2024, 0.8441, 0.2024, 0.9481, 0.1575, 0.9481, 0.1575, 0.8701, 0.1575, 0.8701, 0.1575, 0.7016, 0.2024, 0.7016, 0.2024, 0.9481, 0.1575, 0.9481, 0.1575, 0.935, 0.27, 0.935, 0.27, 0.7016, 0.2024, 0.7016, 0.2024, 0.8832, 0.27, 0.8832, 0.27, 0.935, 0.27, 0.935, 0.27, 0.8441, 0.2024, 0.8441, 0.2024, 0.8832, 0.27, 0.8832, 0.27, 0.8709, 0.173, 0.8551, 0.2024, 0.8441, 0.2024, 0.8701, 0.1575, 0.8938, 0.173, 0.8709, 0.173, 0.8701, 0.1575, 0.9481, 0.1575, 0.7817, 0.2024, 0.8938, 0.173, 0.9481, 0.1575, 0.7016, 0.2024, 0.8978, 0.2544, 0.7817, 0.2024, 0.7016, 0.2024, 0.935, 0.27, 0.8828, 0.2544, 0.8978, 0.2544, 0.935, 0.27, 0.8832, 0.27, 0.8551, 0.2024, 0.8828, 0.2544, 0.8832, 0.27, 0.8441, 0.2024])
me_icosphere_001.update()
me_icosphere_005 = bpy.data.meshes.new('Icosphere.005')
me_icosphere_005.from_pydata([(-0.2515, -5.617e-11, -0.8434), (-0.07772, -0.2392, -0.8434), (-0.1983, -0.6104, -0.6021), (-0.4498, -0.6104, -0.4467), (-0.6419, -5.617e-11, -0.6021), (-0.7196, -0.2392, -0.4467), (-0.3482, -0.1342, -0.9193), (-0.2352, -0.2897, -0.9193), (-0.3336, -0.5924, -0.7226), (-0.4971, -0.5924, -0.6215), (-0.717, -0.2897, -0.6215), (-0.6665, -0.1342, -0.7226), (-0.09896, -0.2652, -0.9211), (-0.2828, -0.01216, -0.9211), (-0.227, -0.6594, -0.6649), (-0.4932, -0.6594, -0.5004), (-0.7796, -0.2652, -0.5004), (-0.6973, -0.01216, -0.6649)], [], [(6, 7, 8, 9, 10, 11), (1, 12, 13, 0), (2, 14, 12, 1), (3, 15, 14, 2), (5, 16, 15, 3), (4, 17, 16, 5), (0, 13, 17, 4), (7, 6, 13, 12), (8, 7, 12, 14), (9, 8, 14, 15), (10, 9, 15, 16), (11, 10, 16, 17), (6, 11, 17, 13)])
_uv = me_icosphere_005.uv_layers.new(name='UVMap')
_uv.uv.foreach_set('vector', [0.8501, 0.0605, 0.7755, 0.0605, 0.9311, 0.1125, 0.9302, 0.1419, 0.868, 0.1419, 0.8356, 0.1125, 0.7015, 0.04493, 0.7015, 0.04493, 0.8832, 0.04493, 0.8832, 0.04493, 0.9741, 0.1125, 0.9741, 0.1125, 0.7015, 0.04493, 0.7015, 0.04493, 0.9481, 0.1575, 0.9481, 0.1575, 0.9741, 0.1125, 0.9741, 0.1125, 0.8701, 0.1575, 0.8701, 0.1575, 0.9481, 0.1575, 0.9481, 0.1575, 0.8136, 0.1125, 0.8136, 0.1125, 0.8701, 0.1575, 0.8701, 0.1575, 0.8832, 0.04493, 0.8832, 0.04493, 0.8136, 0.1125, 0.8136, 0.1125, 0.7755, 0.0605, 0.8501, 0.0605, 0.8832, 0.04493, 0.7015, 0.04493, 0.9311, 0.1125, 0.7755, 0.0605, 0.7015, 0.04493, 0.9741, 0.1125, 0.9302, 0.1419, 0.9311, 0.1125, 0.9741, 0.1125, 0.9481, 0.1575, 0.868, 0.1419, 0.9302, 0.1419, 0.9481, 0.1575, 0.8701, 0.1575, 0.8356, 0.1125, 0.868, 0.1419, 0.8701, 0.1575, 0.8136, 0.1125, 0.8501, 0.0605, 0.8356, 0.1125, 0.8136, 0.1125, 0.8832, 0.04493])
me_icosphere_005.update()
me_icosphere_006 = bpy.data.meshes.new('Icosphere.006')
me_icosphere_006.from_pydata([(-0.2515, -5.617e-11, -0.8434), (-0.07772, 0.2392, -0.8434), (-0.6419, -5.617e-11, -0.6021), (-0.7196, 0.2392, -0.4467), (-0.1983, 0.6104, -0.6021), (-0.4498, 0.6104, -0.4467), (-0.2352, 0.2897, -0.9193), (-0.3482, 0.1342, -0.9193), (-0.6665, 0.1342, -0.7226), (-0.717, 0.2897, -0.6215), (-0.4971, 0.5924, -0.6215), (-0.3336, 0.5924, -0.7226), (-0.2828, 0.01216, -0.9211), (-0.09896, 0.2652, -0.9211), (-0.6973, 0.01216, -0.6649), (-0.7796, 0.2652, -0.5004), (-0.4932, 0.6594, -0.5004), (-0.227, 0.6594, -0.6649)], [], [(6, 7, 8, 9, 10, 11), (0, 12, 13, 1), (2, 14, 12, 0), (3, 15, 14, 2), (5, 16, 15, 3), (4, 17, 16, 5), (1, 13, 17, 4), (7, 6, 13, 12), (8, 7, 12, 14), (9, 8, 14, 15), (10, 9, 15, 16), (11, 10, 16, 17), (6, 11, 17, 13)])
_uv = me_icosphere_006.uv_layers.new(name='UVMap')
_uv.uv.foreach_set('vector', [0.7079, 0.0605, 0.7454, 0.0605, 0.7872, 0.1125, 0.76, 0.1419, 0.6928, 0.1419, 0.6613, 0.1125, 0.7532, 0.04493, 0.7532, 0.04493, 0.7013, 0.04493, 0.7013, 0.04493, 0.8136, 0.1125, 0.8136, 0.1125, 0.7532, 0.04493, 0.7532, 0.04493, 0.7663, 0.1575, 0.7663, 0.1575, 0.8136, 0.1125, 0.8136, 0.1125, 0.6882, 0.1575, 0.6882, 0.1575, 0.7663, 0.1575, 0.7663, 0.1575, 0.6318, 0.1125, 0.6318, 0.1125, 0.6882, 0.1575, 0.6882, 0.1575, 0.7013, 0.04493, 0.7013, 0.04493, 0.6318, 0.1125, 0.6318, 0.1125, 0.7454, 0.0605, 0.7079, 0.0605, 0.7013, 0.04493, 0.7532, 0.04493, 0.7872, 0.1125, 0.7454, 0.0605, 0.7532, 0.04493, 0.8136, 0.1125, 0.76, 0.1419, 0.7872, 0.1125, 0.8136, 0.1125, 0.7663, 0.1575, 0.6928, 0.1419, 0.76, 0.1419, 0.7663, 0.1575, 0.6882, 0.1575, 0.6613, 0.1125, 0.6928, 0.1419, 0.6882, 0.1575, 0.6318, 0.1125, 0.7079, 0.0605, 0.6613, 0.1125, 0.6318, 0.1125, 0.7013, 0.04493])
me_icosphere_006.update()
me_icosphere_009 = bpy.data.meshes.new('Icosphere.009')
me_icosphere_009.from_pydata([(0.2035, -0.1478, -0.8434), (-0.07772, -0.2392, -0.8434), (0.4415, -0.6165, -0.4467), (0.5193, -0.3773, -0.6021), (-0.1983, -0.6104, -0.6021), (0.005132, -0.7583, -0.4467), (0.02003, -0.3726, -0.9193), (0.2028, -0.3132, -0.9193), (0.4603, -0.5003, -0.7226), (0.4098, -0.6558, -0.6215), (0.05395, -0.7714, -0.6215), (-0.07832, -0.6753, -0.7226), (0.2217, -0.1761, -0.9211), (-0.07584, -0.2728, -0.9211), (0.557, -0.4197, -0.6649), (0.4748, -0.6728, -0.5004), (0.01136, -0.8234, -0.5004), (-0.2039, -0.667, -0.6649)], [], [(6, 7, 8, 9, 10, 11), (0, 12, 13, 1), (3, 14, 12, 0), (2, 15, 14, 3), (5, 16, 15, 2), (4, 17, 16, 5), (1, 13, 17, 4), (7, 6, 13, 12), (8, 7, 12, 14), (9, 8, 14, 15), (10, 9, 15, 16), (11, 10, 16, 17), (6, 11, 17, 13)])
_uv = me_icosphere_009.uv_layers.new(name='UVMap')
_uv.uv.foreach_set('vector', [0.1656, 0.0605, 0.201, 0.0605, 0.2425, 0.1125, 0.2154, 0.1419, 0.1524, 0.1419, 0.1354, 0.1125, 0.2078, 0.04493, 0.2078, 0.04493, 0.1559, 0.04493, 0.1559, 0.04493, 0.2682, 0.1125, 0.2682, 0.1125, 0.2078, 0.04493, 0.2078, 0.04493, 0.2209, 0.1575, 0.2209, 0.1575, 0.2682, 0.1125, 0.2682, 0.1125, 0.1428, 0.1575, 0.1428, 0.1575, 0.2209, 0.1575, 0.2209, 0.1575, 0.1168, 0.1125, 0.1168, 0.1125, 0.1428, 0.1575, 0.1428, 0.1575, 0.1559, 0.04493, 0.1559, 0.04493, 0.1168, 0.1125, 0.1168, 0.1125, 0.201, 0.0605, 0.1656, 0.0605, 0.1559, 0.04493, 0.2078, 0.04493, 0.2425, 0.1125, 0.201, 0.0605, 0.2078, 0.04493, 0.2682, 0.1125, 0.2154, 0.1419, 0.2425, 0.1125, 0.2682, 0.1125, 0.2209, 0.1575, 0.1524, 0.1419, 0.2154, 0.1419, 0.2209, 0.1575, 0.1428, 0.1575, 0.1354, 0.1125, 0.1524, 0.1419, 0.1428, 0.1575, 0.1168, 0.1125, 0.1656, 0.0605, 0.1354, 0.1125, 0.1168, 0.1125, 0.1559, 0.04493])
me_icosphere_009.update()
me_icosphere_010 = bpy.data.meshes.new('Icosphere.010')
me_icosphere_010.from_pydata([(0.597, -0.6165, -0.1952), (0.4415, -0.6165, -0.4467), (0.005132, -0.7583, -0.4467), (-0.1206, -0.8496, -0.1952), (0.1206, -0.8496, 0.1952), (0.4018, -0.7583, 0.1952), (0.0158, -0.965, -0.2297), (0.09755, -0.9056, -0.3932), (0.4534, -0.79, -0.3932), (0.5545, -0.79, -0.2297), (0.3953, -0.9056, 0.0886), (0.2125, -0.965, 0.0886), (0.01531, -0.8355, -0.4797), (-0.1177, -0.9322, -0.2136), (0.4787, -0.6849, -0.4797), (0.6432, -0.6849, -0.2136), (0.4359, -0.8355, 0.2009), (0.1384, -0.9322, 0.2009)], [], [(6, 7, 8, 9, 10, 11), (2, 12, 13, 3), (1, 14, 12, 2), (0, 15, 14, 1), (5, 16, 15, 0), (4, 17, 16, 5), (3, 13, 17, 4), (7, 6, 13, 12), (8, 7, 12, 14), (9, 8, 14, 15), (10, 9, 15, 16), (11, 10, 16, 17), (6, 11, 17, 13)])
_uv = me_icosphere_010.uv_layers.new(name='UVMap')
_uv.uv.foreach_set('vector', [0.1348, 0.2024, 0.1518, 0.173, 0.2119, 0.173, 0.2288, 0.2024, 0.1988, 0.2544, 0.1649, 0.2544, 0.1428, 0.1575, 0.1428, 0.1575, 0.1168, 0.2024, 0.1168, 0.2024, 0.2209, 0.1575, 0.2209, 0.1575, 0.1428, 0.1575, 0.1428, 0.1575, 0.2468, 0.2024, 0.2468, 0.2024, 0.2209, 0.1575, 0.2209, 0.1575, 0.2078, 0.27, 0.2078, 0.27, 0.2468, 0.2024, 0.2468, 0.2024, 0.1559, 0.27, 0.1559, 0.27, 0.2078, 0.27, 0.2078, 0.27, 0.1168, 0.2024, 0.1168, 0.2024, 0.1559, 0.27, 0.1559, 0.27, 0.1518, 0.173, 0.1348, 0.2024, 0.1168, 0.2024, 0.1428, 0.1575, 0.2119, 0.173, 0.1518, 0.173, 0.1428, 0.1575, 0.2209, 0.1575, 0.2288, 0.2024, 0.2119, 0.173, 0.2209, 0.1575, 0.2468, 0.2024, 0.1988, 0.2544, 0.2288, 0.2024, 0.2468, 0.2024, 0.2078, 0.27, 0.1649, 0.2544, 0.1988, 0.2544, 0.2078, 0.27, 0.1559, 0.27, 0.1348, 0.2024, 0.1649, 0.2544, 0.1559, 0.27, 0.1168, 0.2024])
me_icosphere_010.update()
me_icosphere_011 = bpy.data.meshes.new('Icosphere.011')
me_icosphere_011.from_pydata([(-0.1206, -0.8496, -0.1952), (-0.4018, -0.7583, -0.1952), (0.1206, -0.8496, 0.1952), (-0.005132, -0.7583, 0.4467), (-0.597, -0.6165, 0.1952), (-0.4415, -0.6165, 0.4467), (-0.3953, -0.9056, -0.0886), (-0.2125, -0.965, -0.0886), (-0.0158, -0.965, 0.2297), (-0.09755, -0.9056, 0.3932), (-0.4534, -0.79, 0.3932), (-0.5545, -0.79, 0.2297), (-0.1384, -0.9322, -0.2009), (-0.4359, -0.8355, -0.2009), (0.1177, -0.9322, 0.2136), (-0.01531, -0.8355, 0.4797), (-0.4787, -0.6849, 0.4797), (-0.6432, -0.6849, 0.2136)], [], [(6, 7, 8, 9, 10, 11), (0, 12, 13, 1), (2, 14, 12, 0), (3, 15, 14, 2), (5, 16, 15, 3), (4, 17, 16, 5), (1, 13, 17, 4), (7, 6, 13, 12), (8, 7, 12, 14), (9, 8, 14, 15), (10, 9, 15, 16), (11, 10, 16, 17), (6, 11, 17, 13)])
_uv = me_icosphere_011.uv_layers.new(name='UVMap')
_uv.uv.foreach_set('vector', [0.07396, 0.218, 0.1079, 0.218, 0.1379, 0.27, 0.121, 0.2993, 0.06087, 0.2993, 0.04392, 0.27, 0.1168, 0.2024, 0.1168, 0.2024, 0.06497, 0.2024, 0.06497, 0.2024, 0.1559, 0.27, 0.1559, 0.27, 0.1168, 0.2024, 0.1168, 0.2024, 0.1299, 0.3149, 0.1299, 0.3149, 0.1559, 0.27, 0.1559, 0.27, 0.05188, 0.3149, 0.05188, 0.3149, 0.1299, 0.3149, 0.1299, 0.3149, 0.02594, 0.27, 0.02594, 0.27, 0.05188, 0.3149, 0.05188, 0.3149, 0.06497, 0.2024, 0.06497, 0.2024, 0.02594, 0.27, 0.02594, 0.27, 0.1079, 0.218, 0.07396, 0.218, 0.06497, 0.2024, 0.1168, 0.2024, 0.1379, 0.27, 0.1079, 0.218, 0.1168, 0.2024, 0.1559, 0.27, 0.121, 0.2993, 0.1379, 0.27, 0.1559, 0.27, 0.1299, 0.3149, 0.06087, 0.2993, 0.121, 0.2993, 0.1299, 0.3149, 0.05188, 0.3149, 0.04392, 0.27, 0.06087, 0.2993, 0.05188, 0.3149, 0.02594, 0.27, 0.07396, 0.218, 0.04392, 0.27, 0.02594, 0.27, 0.06497, 0.2024])
me_icosphere_011.update()
me_icosphere_012 = bpy.data.meshes.new('Icosphere.012')
me_icosphere_012.from_pydata([(0.1983, -0.6104, 0.6021), (-0.005132, -0.7583, 0.4467), (-0.4415, -0.6165, 0.4467), (-0.5193, -0.3773, 0.6021), (0.07772, -0.2392, 0.8434), (-0.2035, -0.1478, 0.8434), (-0.4603, -0.5003, 0.7226), (-0.4098, -0.6558, 0.6215), (-0.05395, -0.7714, 0.6215), (0.07832, -0.6753, 0.7226), (-0.02003, -0.3726, 0.9193), (-0.2028, -0.3132, 0.9193), (-0.4748, -0.6728, 0.5004), (-0.557, -0.4197, 0.6649), (-0.01136, -0.8234, 0.5004), (0.2039, -0.667, 0.6649), (0.07584, -0.2728, 0.9211), (-0.2217, -0.1761, 0.9211)], [], [(6, 7, 8, 9, 10, 11), (2, 12, 13, 3), (1, 14, 12, 2), (0, 15, 14, 1), (4, 16, 15, 0), (5, 17, 16, 4), (3, 13, 17, 5), (7, 6, 13, 12), (8, 7, 12, 14), (9, 8, 14, 15), (10, 9, 15, 16), (11, 10, 16, 17), (6, 11, 17, 13)])
_uv = me_icosphere_012.uv_layers.new(name='UVMap')
_uv.uv.foreach_set('vector', [0.06888, 0.3598, 0.06978, 0.3305, 0.132, 0.3305, 0.1644, 0.3598, 0.1499, 0.4119, 0.2245, 0.4119, 0.05188, 0.3149, 0.05188, 0.3149, 0.02594, 0.3598, 0.02594, 0.3598, 0.1299, 0.3149, 0.1299, 0.3149, 0.05188, 0.3149, 0.05188, 0.3149, 0.1864, 0.3598, 0.1864, 0.3598, 0.1299, 0.3149, 0.1299, 0.3149, 0.1168, 0.4275, 0.1168, 0.4275, 0.1864, 0.3598, 0.1864, 0.3598, 0.2985, 0.4275, 0.2985, 0.4275, 0.1168, 0.4275, 0.1168, 0.4275, 0.02594, 0.3598, 0.02594, 0.3598, 0.2985, 0.4275, 0.2985, 0.4275, 0.06978, 0.3305, 0.06888, 0.3598, 0.02594, 0.3598, 0.05188, 0.3149, 0.132, 0.3305, 0.06978, 0.3305, 0.05188, 0.3149, 0.1299, 0.3149, 0.1644, 0.3598, 0.132, 0.3305, 0.1299, 0.3149, 0.1864, 0.3598, 0.1499, 0.4119, 0.1644, 0.3598, 0.1864, 0.3598, 0.1168, 0.4275, 0.2245, 0.4119, 0.1499, 0.4119, 0.1168, 0.4275, 0.2985, 0.4275, 0.06888, 0.3598, 0.2245, 0.4119, 0.2985, 0.4275, 0.02594, 0.3598])
me_icosphere_012.update()
me_icosphere_014 = bpy.data.meshes.new('Icosphere.014')
me_icosphere_014.from_pydata([(0.4498, -0.6104, 0.4467), (0.1983, -0.6104, 0.6021), (0.6419, 0.0, 0.6021), (0.7196, -0.2392, 0.4467), (0.07772, -0.2392, 0.8434), (0.2515, 0.0, 0.8434), (0.3336, -0.5924, 0.7226), (0.4971, -0.5924, 0.6215), (0.717, -0.2897, 0.6215), (0.6665, -0.1342, 0.7226), (0.3482, -0.1342, 0.9193), (0.2352, -0.2897, 0.9193), (0.4932, -0.6594, 0.5004), (0.227, -0.6594, 0.6649), (0.7796, -0.2652, 0.5004), (0.6973, -0.01216, 0.6649), (0.2828, -0.01216, 0.9211), (0.09896, -0.2652, 0.9211)], [], [(6, 7, 8, 9, 10, 11), (0, 12, 13, 1), (3, 14, 12, 0), (2, 15, 14, 3), (5, 16, 15, 2), (4, 17, 16, 5), (1, 13, 17, 4), (7, 6, 13, 12), (8, 7, 12, 14), (9, 8, 14, 15), (10, 9, 15, 16), (11, 10, 16, 17), (6, 11, 17, 13)])
_uv = me_icosphere_014.uv_layers.new(name='UVMap')
_uv.uv.foreach_set('vector', [0.2128, 0.3598, 0.24, 0.3305, 0.3072, 0.3305, 0.3387, 0.3598, 0.2921, 0.4119, 0.2546, 0.4119, 0.2337, 0.3149, 0.2337, 0.3149, 0.1864, 0.3598, 0.1864, 0.3598, 0.3118, 0.3149, 0.3118, 0.3149, 0.2337, 0.3149, 0.2337, 0.3149, 0.3682, 0.3598, 0.3682, 0.3598, 0.3118, 0.3149, 0.3118, 0.3149, 0.2987, 0.4275, 0.2987, 0.4275, 0.3682, 0.3598, 0.3682, 0.3598, 0.2468, 0.4275, 0.2468, 0.4275, 0.2987, 0.4275, 0.2987, 0.4275, 0.1864, 0.3598, 0.1864, 0.3598, 0.2468, 0.4275, 0.2468, 0.4275, 0.24, 0.3305, 0.2128, 0.3598, 0.1864, 0.3598, 0.2337, 0.3149, 0.3072, 0.3305, 0.24, 0.3305, 0.2337, 0.3149, 0.3118, 0.3149, 0.3387, 0.3598, 0.3072, 0.3305, 0.3118, 0.3149, 0.3682, 0.3598, 0.2921, 0.4119, 0.3387, 0.3598, 0.3682, 0.3598, 0.2987, 0.4275, 0.2546, 0.4119, 0.2921, 0.4119, 0.2987, 0.4275, 0.2468, 0.4275, 0.2128, 0.3598, 0.2546, 0.4119, 0.2468, 0.4275, 0.1864, 0.3598])
me_icosphere_014.update()
me_icosphere_016 = bpy.data.meshes.new('Icosphere.016')
me_icosphere_016.from_pydata([(0.1983, 0.6104, 0.6021), (0.4498, 0.6104, 0.4467), (0.7196, 0.2392, 0.4467), (0.6419, 0.0, 0.6021), (0.2515, 0.0, 0.8434), (0.07772, 0.2392, 0.8434), (0.6665, 0.1342, 0.7226), (0.717, 0.2897, 0.6215), (0.4971, 0.5924, 0.6215), (0.3336, 0.5924, 0.7226), (0.2352, 0.2897, 0.9193), (0.3482, 0.1342, 0.9193), (0.7796, 0.2652, 0.5004), (0.6973, 0.01216, 0.6649), (0.4932, 0.6594, 0.5004), (0.227, 0.6594, 0.6649), (0.09896, 0.2652, 0.9211), (0.2828, 0.01216, 0.9211)], [], [(6, 7, 8, 9, 10, 11), (2, 12, 13, 3), (1, 14, 12, 2), (0, 15, 14, 1), (5, 16, 15, 0), (4, 17, 16, 5), (3, 13, 17, 4), (7, 6, 13, 12), (8, 7, 12, 14), (9, 8, 14, 15), (10, 9, 15, 16), (11, 10, 16, 17), (6, 11, 17, 13)])
_uv = me_icosphere_016.uv_layers.new(name='UVMap')
_uv.uv.foreach_set('vector', [0.3947, 0.3598, 0.4219, 0.3305, 0.489, 0.3305, 0.5205, 0.3598, 0.4739, 0.4119, 0.4364, 0.4119, 0.4155, 0.3149, 0.4155, 0.3149, 0.3682, 0.3598, 0.3682, 0.3598, 0.4936, 0.3149, 0.4936, 0.3149, 0.4155, 0.3149, 0.4155, 0.3149, 0.55, 0.3598, 0.55, 0.3598, 0.4936, 0.3149, 0.4936, 0.3149, 0.4805, 0.4275, 0.4805, 0.4275, 0.55, 0.3598, 0.55, 0.3598, 0.4286, 0.4275, 0.4286, 0.4275, 0.4805, 0.4275, 0.4805, 0.4275, 0.3682, 0.3598, 0.3682, 0.3598, 0.4286, 0.4275, 0.4286, 0.4275, 0.4219, 0.3305, 0.3947, 0.3598, 0.3682, 0.3598, 0.4155, 0.3149, 0.489, 0.3305, 0.4219, 0.3305, 0.4155, 0.3149, 0.4936, 0.3149, 0.5205, 0.3598, 0.489, 0.3305, 0.4936, 0.3149, 0.55, 0.3598, 0.4739, 0.4119, 0.5205, 0.3598, 0.55, 0.3598, 0.4805, 0.4275, 0.4364, 0.4119, 0.4739, 0.4119, 0.4805, 0.4275, 0.4286, 0.4275, 0.3947, 0.3598, 0.4364, 0.4119, 0.4286, 0.4275, 0.3682, 0.3598])
me_icosphere_016.update()
me_icosphere_017 = bpy.data.meshes.new('Icosphere.017')
me_icosphere_017.from_pydata([(-0.5193, -0.3773, 0.6021), (-0.7227, -0.2294, 0.4467), (-0.7227, 0.2294, 0.4467), (-0.5193, 0.3773, 0.6021), (-0.2035, 0.1478, 0.8434), (-0.2035, -0.1478, 0.8434), (-0.6181, 0.2832, 0.7226), (-0.7504, 0.1871, 0.6215), (-0.7504, -0.1871, 0.6215), (-0.6181, -0.2832, 0.7226), (-0.3606, -0.0961, 0.9193), (-0.3606, 0.0961, 0.9193), (-0.7866, 0.2436, 0.5004), (-0.5713, 0.4, 0.6649), (-0.7866, -0.2436, 0.5004), (-0.5713, -0.4, 0.6649), (-0.236, -0.1564, 0.9211), (-0.236, 0.1564, 0.9211)], [], [(6, 7, 8, 9, 10, 11), (2, 12, 13, 3), (1, 14, 12, 2), (0, 15, 14, 1), (5, 16, 15, 0), (4, 17, 16, 5), (3, 13, 17, 4), (7, 6, 13, 12), (8, 7, 12, 14), (9, 8, 14, 15), (10, 9, 15, 16), (11, 10, 16, 17), (6, 11, 17, 13)])
_uv = me_icosphere_017.uv_layers.new(name='UVMap')
_uv.uv.foreach_set('vector', [0.7509, 0.3598, 0.7769, 0.3305, 0.8048, 0.3305, 0.7002, 0.3598, 0.8078, 0.4119, 0.7902, 0.4119, 0.7791, 0.3149, 0.7791, 0.3149, 0.7318, 0.3598, 0.7318, 0.3598, 0.8572, 0.3149, 0.8572, 0.3149, 0.7791, 0.3149, 0.7791, 0.3149, 0.6262, 0.3598, 0.6262, 0.3598, 0.8572, 0.3149, 0.8572, 0.3149, 0.8441, 0.4275, 0.8441, 0.4275, 0.6262, 0.3598, 0.6262, 0.3598, 0.7922, 0.4275, 0.7922, 0.4275, 0.8441, 0.4275, 0.8441, 0.4275, 0.7318, 0.3598, 0.7318, 0.3598, 0.7922, 0.4275, 0.7922, 0.4275, 0.7769, 0.3305, 0.7509, 0.3598, 0.7318, 0.3598, 0.7791, 0.3149, 0.8048, 0.3305, 0.7769, 0.3305, 0.7791, 0.3149, 0.8572, 0.3149, 0.7002, 0.3598, 0.8048, 0.3305, 0.8572, 0.3149, 0.6262, 0.3598, 0.8078, 0.4119, 0.7002, 0.3598, 0.6262, 0.3598, 0.8441, 0.4275, 0.7902, 0.4119, 0.8078, 0.4119, 0.8441, 0.4275, 0.7922, 0.4275, 0.7509, 0.3598, 0.7902, 0.4119, 0.7922, 0.4275, 0.7318, 0.3598])
me_icosphere_017.update()
me_icosphere_019 = bpy.data.meshes.new('Icosphere.019')
me_icosphere_019.from_pydata([(-0.8453, -0.1478, -0.1952), (-0.8453, 0.1478, -0.1952), (-0.7708, -0.3773, 0.1952), (-0.7227, -0.2294, 0.4467), (-0.7708, 0.3773, 0.1952), (-0.7227, 0.2294, 0.4467), (-0.9835, 0.0961, -0.0886), (-0.9835, -0.0961, -0.0886), (-0.9227, -0.2832, 0.2297), (-0.8915, -0.1871, 0.3932), (-0.8915, 0.1871, 0.3932), (-0.9227, 0.2832, 0.2297), (-0.9293, -0.1564, -0.2009), (-0.9293, 0.1564, -0.2009), (-0.8502, -0.4, 0.2136), (-0.7994, -0.2436, 0.4797), (-0.7994, 0.2436, 0.4797), (-0.8502, 0.4, 0.2136)], [], [(6, 7, 8, 9, 10, 11), (0, 12, 13, 1), (2, 14, 12, 0), (3, 15, 14, 2), (5, 16, 15, 3), (4, 17, 16, 5), (1, 13, 17, 4), (7, 6, 13, 12), (8, 7, 12, 14), (9, 8, 14, 15), (10, 9, 15, 16), (11, 10, 16, 17), (6, 11, 17, 13)])
_uv = me_icosphere_019.uv_layers.new(name='UVMap')
_uv.uv.foreach_set('vector', [0.8012, 0.218, 0.8351, 0.218, 0.8652, 0.27, 0.8482, 0.2993, 0.7881, 0.2993, 0.7712, 0.27, 0.8441, 0.2024, 0.8441, 0.2024, 0.7922, 0.2024, 0.7922, 0.2024, 0.8832, 0.27, 0.8832, 0.27, 0.8441, 0.2024, 0.8441, 0.2024, 0.8572, 0.3149, 0.8572, 0.3149, 0.8832, 0.27, 0.8832, 0.27, 0.7791, 0.3149, 0.7791, 0.3149, 0.8572, 0.3149, 0.8572, 0.3149, 0.7532, 0.27, 0.7532, 0.27, 0.7791, 0.3149, 0.7791, 0.3149, 0.7922, 0.2024, 0.7922, 0.2024, 0.7532, 0.27, 0.7532, 0.27, 0.8351, 0.218, 0.8012, 0.218, 0.7922, 0.2024, 0.8441, 0.2024, 0.8652, 0.27, 0.8351, 0.218, 0.8441, 0.2024, 0.8832, 0.27, 0.8482, 0.2993, 0.8652, 0.27, 0.8832, 0.27, 0.8572, 0.3149, 0.7881, 0.2993, 0.8482, 0.2993, 0.8572, 0.3149, 0.7791, 0.3149, 0.7712, 0.27, 0.7881, 0.2993, 0.7791, 0.3149, 0.7532, 0.27, 0.8012, 0.218, 0.7712, 0.27, 0.7532, 0.27, 0.7922, 0.2024])
me_icosphere_019.update()
me_icosphere_020 = bpy.data.meshes.new('Icosphere.020')
me_icosphere_020.from_pydata([(-0.8453, 0.1478, -0.1952), (-0.7196, 0.2392, -0.4467), (-0.4498, 0.6104, -0.4467), (-0.4018, 0.7583, -0.1952), (-0.597, 0.6165, 0.1952), (-0.7708, 0.3773, 0.1952), (-0.58, 0.7714, -0.2297), (-0.6112, 0.6753, -0.3932), (-0.8312, 0.3726, -0.3932), (-0.9129, 0.3132, -0.2297), (-0.8521, 0.5003, 0.0886), (-0.7392, 0.6558, 0.0886), (-0.5035, 0.667, -0.4797), (-0.4527, 0.8234, -0.2136), (-0.7899, 0.2727, -0.4797), (-0.923, 0.1761, -0.2136), (-0.8438, 0.4197, 0.2009), (-0.6599, 0.6728, 0.2009)], [], [(6, 7, 8, 9, 10, 11), (2, 12, 13, 3), (1, 14, 12, 2), (0, 15, 14, 1), (5, 16, 15, 0), (4, 17, 16, 5), (3, 13, 17, 4), (7, 6, 13, 12), (8, 7, 12, 14), (9, 8, 14, 15), (10, 9, 15, 16), (11, 10, 16, 17), (6, 11, 17, 13)])
_uv = me_icosphere_020.uv_layers.new(name='UVMap')
_uv.uv.foreach_set('vector', [0.6803, 0.2024, 0.6972, 0.173, 0.7573, 0.173, 0.7743, 0.2024, 0.7442, 0.2544, 0.7103, 0.2544, 0.6882, 0.1575, 0.6882, 0.1575, 0.6623, 0.2024, 0.6623, 0.2024, 0.7663, 0.1575, 0.7663, 0.1575, 0.6882, 0.1575, 0.6882, 0.1575, 0.7922, 0.2024, 0.7922, 0.2024, 0.7663, 0.1575, 0.7663, 0.1575, 0.7532, 0.27, 0.7532, 0.27, 0.7922, 0.2024, 0.7922, 0.2024, 0.7013, 0.27, 0.7013, 0.27, 0.7532, 0.27, 0.7532, 0.27, 0.6623, 0.2024, 0.6623, 0.2024, 0.7013, 0.27, 0.7013, 0.27, 0.6972, 0.173, 0.6803, 0.2024, 0.6623, 0.2024, 0.6882, 0.1575, 0.7573, 0.173, 0.6972, 0.173, 0.6882, 0.1575, 0.7663, 0.1575, 0.7743, 0.2024, 0.7573, 0.173, 0.7663, 0.1575, 0.7922, 0.2024, 0.7442, 0.2544, 0.7743, 0.2024, 0.7922, 0.2024, 0.7532, 0.27, 0.7103, 0.2544, 0.7442, 0.2544, 0.7532, 0.27, 0.7013, 0.27, 0.6803, 0.2024, 0.7103, 0.2544, 0.7013, 0.27, 0.6623, 0.2024])
me_icosphere_020.update()
me_icosphere_022 = bpy.data.meshes.new('Icosphere.022')
me_icosphere_022.from_pydata([(-0.5193, 0.3773, 0.6021), (-0.4415, 0.6165, 0.4467), (-0.005132, 0.7583, 0.4467), (0.1983, 0.6104, 0.6021), (0.07772, 0.2392, 0.8434), (-0.2035, 0.1478, 0.8434), (0.07832, 0.6753, 0.7226), (-0.05395, 0.7714, 0.6215), (-0.4098, 0.6558, 0.6215), (-0.4603, 0.5003, 0.7226), (-0.2028, 0.3132, 0.9193), (-0.02003, 0.3726, 0.9193), (-0.01136, 0.8234, 0.5004), (0.2039, 0.667, 0.6649), (-0.4748, 0.6728, 0.5004), (-0.557, 0.4197, 0.6649), (-0.2217, 0.1761, 0.9211), (0.07584, 0.2728, 0.9211)], [], [(6, 7, 8, 9, 10, 11), (2, 12, 13, 3), (1, 14, 12, 2), (0, 15, 14, 1), (5, 16, 15, 0), (4, 17, 16, 5), (3, 13, 17, 4), (7, 6, 13, 12), (8, 7, 12, 14), (9, 8, 14, 15), (10, 9, 15, 16), (11, 10, 16, 17), (6, 11, 17, 13)])
_uv = me_icosphere_022.uv_layers.new(name='UVMap')
_uv.uv.foreach_set('vector', [0.5765, 0.3598, 0.6037, 0.3305, 0.6708, 0.3305, 0.7023, 0.3598, 0.6557, 0.4119, 0.6182, 0.4119, 0.5973, 0.3149, 0.5973, 0.3149, 0.55, 0.3598, 0.55, 0.3598, 0.6754, 0.3149, 0.6754, 0.3149, 0.5973, 0.3149, 0.5973, 0.3149, 0.7318, 0.3598, 0.7318, 0.3598, 0.6754, 0.3149, 0.6754, 0.3149, 0.6623, 0.4275, 0.6623, 0.4275, 0.7318, 0.3598, 0.7318, 0.3598, 0.6104, 0.4275, 0.6104, 0.4275, 0.6623, 0.4275, 0.6623, 0.4275, 0.55, 0.3598, 0.55, 0.3598, 0.6104, 0.4275, 0.6104, 0.4275, 0.6037, 0.3305, 0.5765, 0.3598, 0.55, 0.3598, 0.5973, 0.3149, 0.6708, 0.3305, 0.6037, 0.3305, 0.5973, 0.3149, 0.6754, 0.3149, 0.7023, 0.3598, 0.6708, 0.3305, 0.6754, 0.3149, 0.7318, 0.3598, 0.6557, 0.4119, 0.7023, 0.3598, 0.7318, 0.3598, 0.6623, 0.4275, 0.6182, 0.4119, 0.6557, 0.4119, 0.6623, 0.4275, 0.6104, 0.4275, 0.5765, 0.3598, 0.6182, 0.4119, 0.6104, 0.4275, 0.55, 0.3598])
me_icosphere_022.update()
me_icosphere_025 = bpy.data.meshes.new('Icosphere.025')
me_icosphere_025.from_pydata([(-0.4018, 0.7583, -0.1952), (-0.1206, 0.8496, -0.1952), (-0.597, 0.6165, 0.1952), (-0.4415, 0.6165, 0.4467), (0.1206, 0.8496, 0.1952), (-0.005132, 0.7583, 0.4467), (-0.2125, 0.965, -0.0886), (-0.3953, 0.9056, -0.0886), (-0.5545, 0.79, 0.2297), (-0.4534, 0.79, 0.3932), (-0.09755, 0.9056, 0.3932), (-0.0158, 0.965, 0.2297), (-0.4359, 0.8355, -0.2009), (-0.1384, 0.9322, -0.2009), (-0.6432, 0.6849, 0.2136), (-0.4787, 0.6849, 0.4797), (-0.01531, 0.8355, 0.4797), (0.1177, 0.9322, 0.2136)], [], [(6, 7, 8, 9, 10, 11), (0, 12, 13, 1), (2, 14, 12, 0), (3, 15, 14, 2), (5, 16, 15, 3), (4, 17, 16, 5), (1, 13, 17, 4), (7, 6, 13, 12), (8, 7, 12, 14), (9, 8, 14, 15), (10, 9, 15, 16), (11, 10, 16, 17), (6, 11, 17, 13)])
_uv = me_icosphere_025.uv_layers.new(name='UVMap')
_uv.uv.foreach_set('vector', [0.6194, 0.218, 0.6533, 0.218, 0.6834, 0.27, 0.6664, 0.2993, 0.6063, 0.2993, 0.5894, 0.27, 0.6623, 0.2024, 0.6623, 0.2024, 0.6104, 0.2024, 0.6104, 0.2024, 0.7013, 0.27, 0.7013, 0.27, 0.6623, 0.2024, 0.6623, 0.2024, 0.6754, 0.3149, 0.6754, 0.3149, 0.7013, 0.27, 0.7013, 0.27, 0.5973, 0.3149, 0.5973, 0.3149, 0.6754, 0.3149, 0.6754, 0.3149, 0.5714, 0.27, 0.5714, 0.27, 0.5973, 0.3149, 0.5973, 0.3149, 0.6104, 0.2024, 0.6104, 0.2024, 0.5714, 0.27, 0.5714, 0.27, 0.6533, 0.218, 0.6194, 0.218, 0.6104, 0.2024, 0.6623, 0.2024, 0.6834, 0.27, 0.6533, 0.218, 0.6623, 0.2024, 0.7013, 0.27, 0.6664, 0.2993, 0.6834, 0.27, 0.7013, 0.27, 0.6754, 0.3149, 0.6063, 0.2993, 0.6664, 0.2993, 0.6754, 0.3149, 0.5973, 0.3149, 0.5894, 0.27, 0.6063, 0.2993, 0.5973, 0.3149, 0.5714, 0.27, 0.6194, 0.218, 0.5894, 0.27, 0.5714, 0.27, 0.6104, 0.2024])
me_icosphere_025.update()
me_icosphere_026 = bpy.data.meshes.new('Icosphere.026')
me_icosphere_026.from_pydata([(-0.1206, 0.8496, -0.1952), (0.005132, 0.7583, -0.4467), (0.4415, 0.6165, -0.4467), (0.597, 0.6165, -0.1952), (0.4018, 0.7583, 0.1952), (0.1206, 0.8496, 0.1952), (0.5545, 0.79, -0.2297), (0.4534, 0.79, -0.3932), (0.09755, 0.9056, -0.3932), (0.0158, 0.965, -0.2297), (0.2125, 0.965, 0.0886), (0.3953, 0.9056, 0.0886), (0.4787, 0.6849, -0.4797), (0.6432, 0.6849, -0.2136), (0.01531, 0.8355, -0.4797), (-0.1177, 0.9322, -0.2136), (0.1384, 0.9322, 0.2009), (0.4359, 0.8355, 0.2009)], [], [(6, 7, 8, 9, 10, 11), (2, 12, 13, 3), (1, 14, 12, 2), (0, 15, 14, 1), (5, 16, 15, 0), (4, 17, 16, 5), (3, 13, 17, 4), (7, 6, 13, 12), (8, 7, 12, 14), (9, 8, 14, 15), (10, 9, 15, 16), (11, 10, 16, 17), (6, 11, 17, 13)])
_uv = me_icosphere_026.uv_layers.new(name='UVMap')
_uv.uv.foreach_set('vector', [0.4985, 0.2024, 0.5154, 0.173, 0.5755, 0.173, 0.5924, 0.2024, 0.5624, 0.2544, 0.5285, 0.2544, 0.5064, 0.1575, 0.5064, 0.1575, 0.4805, 0.2024, 0.4805, 0.2024, 0.5845, 0.1575, 0.5845, 0.1575, 0.5064, 0.1575, 0.5064, 0.1575, 0.6104, 0.2024, 0.6104, 0.2024, 0.5845, 0.1575, 0.5845, 0.1575, 0.5714, 0.27, 0.5714, 0.27, 0.6104, 0.2024, 0.6104, 0.2024, 0.5195, 0.27, 0.5195, 0.27, 0.5714, 0.27, 0.5714, 0.27, 0.4805, 0.2024, 0.4805, 0.2024, 0.5195, 0.27, 0.5195, 0.27, 0.5154, 0.173, 0.4985, 0.2024, 0.4805, 0.2024, 0.5064, 0.1575, 0.5755, 0.173, 0.5154, 0.173, 0.5064, 0.1575, 0.5845, 0.1575, 0.5924, 0.2024, 0.5755, 0.173, 0.5845, 0.1575, 0.6104, 0.2024, 0.5624, 0.2544, 0.5924, 0.2024, 0.6104, 0.2024, 0.5714, 0.27, 0.5285, 0.2544, 0.5624, 0.2544, 0.5714, 0.27, 0.5195, 0.27, 0.4985, 0.2024, 0.5285, 0.2544, 0.5195, 0.27, 0.4805, 0.2024])
me_icosphere_026.update()
me_icosphere_027 = bpy.data.meshes.new('Icosphere.027')
me_icosphere_027.from_pydata([(-0.07772, 0.2392, -0.8434), (0.2035, 0.1478, -0.8434), (-0.1983, 0.6104, -0.6021), (0.005132, 0.7583, -0.4467), (0.5193, 0.3773, -0.6021), (0.4415, 0.6165, -0.4467), (0.2028, 0.3132, -0.9193), (0.02003, 0.3726, -0.9193), (-0.07832, 0.6753, -0.7226), (0.05395, 0.7714, -0.6215), (0.4098, 0.6558, -0.6215), (0.4603, 0.5003, -0.7226), (-0.07584, 0.2728, -0.9211), (0.2217, 0.1761, -0.9211), (-0.2039, 0.667, -0.6649), (0.01136, 0.8234, -0.5004), (0.4748, 0.6728, -0.5004), (0.557, 0.4197, -0.6649)], [], [(6, 7, 8, 9, 10, 11), (0, 12, 13, 1), (2, 14, 12, 0), (3, 15, 14, 2), (5, 16, 15, 3), (4, 17, 16, 5), (1, 13, 17, 4), (7, 6, 13, 12), (8, 7, 12, 14), (9, 8, 14, 15), (10, 9, 15, 16), (11, 10, 16, 17), (6, 11, 17, 13)])
_uv = me_icosphere_027.uv_layers.new(name='UVMap')
_uv.uv.foreach_set('vector', [0.5261, 0.0605, 0.5636, 0.0605, 0.6053, 0.1125, 0.5781, 0.1419, 0.511, 0.1419, 0.4795, 0.1125, 0.5714, 0.04493, 0.5714, 0.04493, 0.5195, 0.04493, 0.5195, 0.04493, 0.6318, 0.1125, 0.6318, 0.1125, 0.5714, 0.04493, 0.5714, 0.04493, 0.5845, 0.1575, 0.5845, 0.1575, 0.6318, 0.1125, 0.6318, 0.1125, 0.5064, 0.1575, 0.5064, 0.1575, 0.5845, 0.1575, 0.5845, 0.1575, 0.45, 0.1125, 0.45, 0.1125, 0.5064, 0.1575, 0.5064, 0.1575, 0.5195, 0.04493, 0.5195, 0.04493, 0.45, 0.1125, 0.45, 0.1125, 0.5636, 0.0605, 0.5261, 0.0605, 0.5195, 0.04493, 0.5714, 0.04493, 0.6053, 0.1125, 0.5636, 0.0605, 0.5714, 0.04493, 0.6318, 0.1125, 0.5781, 0.1419, 0.6053, 0.1125, 0.6318, 0.1125, 0.5845, 0.1575, 0.511, 0.1419, 0.5781, 0.1419, 0.5845, 0.1575, 0.5064, 0.1575, 0.4795, 0.1125, 0.511, 0.1419, 0.5064, 0.1575, 0.45, 0.1125, 0.5261, 0.0605, 0.4795, 0.1125, 0.45, 0.1125, 0.5195, 0.04493])
me_icosphere_027.update()
me_icosphere_028 = bpy.data.meshes.new('Icosphere.028')
me_icosphere_028.from_pydata([(0.2035, 0.1478, -0.8434), (0.2035, -0.1478, -0.8434), (0.7227, -0.2294, -0.4467), (0.5193, -0.3773, -0.6021), (0.7227, 0.2294, -0.4467), (0.5193, 0.3773, -0.6021), (0.7504, -0.1871, -0.6215), (0.6181, -0.2832, -0.7226), (0.3606, -0.0961, -0.9193), (0.3606, 0.0961, -0.9193), (0.6181, 0.2832, -0.7226), (0.7504, 0.1871, -0.6215), (0.5713, -0.4, -0.6649), (0.7866, -0.2436, -0.5004), (0.236, -0.1564, -0.9211), (0.236, 0.1564, -0.9211), (0.5713, 0.4, -0.6649), (0.7866, 0.2436, -0.5004)], [], [(6, 7, 8, 9, 10, 11), (3, 12, 13, 2), (1, 14, 12, 3), (0, 15, 14, 1), (5, 16, 15, 0), (4, 17, 16, 5), (2, 13, 17, 4), (7, 6, 13, 12), (8, 7, 12, 14), (9, 8, 14, 15), (10, 9, 15, 16), (11, 10, 16, 17), (6, 11, 17, 13)])
_uv = me_icosphere_028.uv_layers.new(name='UVMap')
_uv.uv.foreach_set('vector', [0.3292, 0.1419, 0.2977, 0.1125, 0.3443, 0.0605, 0.3818, 0.0605, 0.4235, 0.1125, 0.3963, 0.1419, 0.2682, 0.1125, 0.2682, 0.1125, 0.3246, 0.1575, 0.3246, 0.1575, 0.3377, 0.04493, 0.3377, 0.04493, 0.2682, 0.1125, 0.2682, 0.1125, 0.3896, 0.04493, 0.3896, 0.04493, 0.3377, 0.04493, 0.3377, 0.04493, 0.45, 0.1125, 0.45, 0.1125, 0.3896, 0.04493, 0.3896, 0.04493, 0.4027, 0.1575, 0.4027, 0.1575, 0.45, 0.1125, 0.45, 0.1125, 0.3246, 0.1575, 0.3246, 0.1575, 0.4027, 0.1575, 0.4027, 0.1575, 0.2977, 0.1125, 0.3292, 0.1419, 0.3246, 0.1575, 0.2682, 0.1125, 0.3443, 0.0605, 0.2977, 0.1125, 0.2682, 0.1125, 0.3377, 0.04493, 0.3818, 0.0605, 0.3443, 0.0605, 0.3377, 0.04493, 0.3896, 0.04493, 0.4235, 0.1125, 0.3818, 0.0605, 0.3896, 0.04493, 0.45, 0.1125, 0.3963, 0.1419, 0.4235, 0.1125, 0.45, 0.1125, 0.4027, 0.1575, 0.3292, 0.1419, 0.3963, 0.1419, 0.4027, 0.1575, 0.3246, 0.1575])
me_icosphere_028.update()
me_icosphere_030 = bpy.data.meshes.new('Icosphere.030')
me_icosphere_030.from_pydata([(0.7227, -0.2294, -0.4467), (0.7708, -0.3773, -0.1952), (0.7227, 0.2294, -0.4467), (0.7708, 0.3773, -0.1952), (0.8453, -0.1478, 0.1952), (0.8453, 0.1478, 0.1952), (0.9227, -0.2832, -0.2297), (0.8915, -0.1871, -0.3932), (0.8915, 0.1871, -0.3932), (0.9227, 0.2832, -0.2297), (0.9835, 0.0961, 0.0886), (0.9835, -0.0961, 0.0886), (0.7994, -0.2436, -0.4797), (0.8502, -0.4, -0.2136), (0.7994, 0.2436, -0.4797), (0.8502, 0.4, -0.2136), (0.9293, 0.1564, 0.2009), (0.9293, -0.1564, 0.2009)], [], [(6, 7, 8, 9, 10, 11), (0, 12, 13, 1), (2, 14, 12, 0), (3, 15, 14, 2), (5, 16, 15, 3), (4, 17, 16, 5), (1, 13, 17, 4), (7, 6, 13, 12), (8, 7, 12, 14), (9, 8, 14, 15), (10, 9, 15, 16), (11, 10, 16, 17), (6, 11, 17, 13)])
_uv = me_icosphere_030.uv_layers.new(name='UVMap')
_uv.uv.foreach_set('vector', [0.3166, 0.2024, 0.3336, 0.173, 0.3937, 0.173, 0.4106, 0.2024, 0.3806, 0.2544, 0.3467, 0.2544, 0.3246, 0.1575, 0.3246, 0.1575, 0.2987, 0.2024, 0.2987, 0.2024, 0.4027, 0.1575, 0.4027, 0.1575, 0.3246, 0.1575, 0.3246, 0.1575, 0.4286, 0.2024, 0.4286, 0.2024, 0.4027, 0.1575, 0.4027, 0.1575, 0.3896, 0.27, 0.3896, 0.27, 0.4286, 0.2024, 0.4286, 0.2024, 0.3377, 0.27, 0.3377, 0.27, 0.3896, 0.27, 0.3896, 0.27, 0.2987, 0.2024, 0.2987, 0.2024, 0.3377, 0.27, 0.3377, 0.27, 0.3336, 0.173, 0.3166, 0.2024, 0.2987, 0.2024, 0.3246, 0.1575, 0.3937, 0.173, 0.3336, 0.173, 0.3246, 0.1575, 0.4027, 0.1575, 0.4106, 0.2024, 0.3937, 0.173, 0.4027, 0.1575, 0.4286, 0.2024, 0.3806, 0.2544, 0.4106, 0.2024, 0.4286, 0.2024, 0.3896, 0.27, 0.3467, 0.2544, 0.3806, 0.2544, 0.3896, 0.27, 0.3377, 0.27, 0.3166, 0.2024, 0.3467, 0.2544, 0.3377, 0.27, 0.2987, 0.2024])
me_icosphere_030.update()
me_icosphere_031 = bpy.data.meshes.new('Icosphere.031')
me_icosphere_031.from_pydata([(0.597, 0.6165, -0.1952), (0.7708, 0.3773, -0.1952), (0.4018, 0.7583, 0.1952), (0.4498, 0.6104, 0.4467), (0.8453, 0.1478, 0.1952), (0.7196, 0.2392, 0.4467), (0.8521, 0.5003, -0.0886), (0.7392, 0.6558, -0.0886), (0.58, 0.7714, 0.2297), (0.6112, 0.6753, 0.3932), (0.8312, 0.3726, 0.3932), (0.9129, 0.3132, 0.2297), (0.6599, 0.6728, -0.2009), (0.8438, 0.4197, -0.2009), (0.4527, 0.8234, 0.2136), (0.5035, 0.667, 0.4797), (0.7899, 0.2727, 0.4797), (0.923, 0.1761, 0.2136)], [], [(6, 7, 8, 9, 10, 11), (0, 12, 13, 1), (2, 14, 12, 0), (3, 15, 14, 2), (5, 16, 15, 3), (4, 17, 16, 5), (1, 13, 17, 4), (7, 6, 13, 12), (8, 7, 12, 14), (9, 8, 14, 15), (10, 9, 15, 16), (11, 10, 16, 17), (6, 11, 17, 13)])
_uv = me_icosphere_031.uv_layers.new(name='UVMap')
_uv.uv.foreach_set('vector', [0.4376, 0.218, 0.4715, 0.218, 0.5015, 0.27, 0.4846, 0.2993, 0.4245, 0.2993, 0.4076, 0.27, 0.4805, 0.2024, 0.4805, 0.2024, 0.4286, 0.2024, 0.4286, 0.2024, 0.5195, 0.27, 0.5195, 0.27, 0.4805, 0.2024, 0.4805, 0.2024, 0.4936, 0.3149, 0.4936, 0.3149, 0.5195, 0.27, 0.5195, 0.27, 0.4155, 0.3149, 0.4155, 0.3149, 0.4936, 0.3149, 0.4936, 0.3149, 0.3896, 0.27, 0.3896, 0.27, 0.4155, 0.3149, 0.4155, 0.3149, 0.4286, 0.2024, 0.4286, 0.2024, 0.3896, 0.27, 0.3896, 0.27, 0.4715, 0.218, 0.4376, 0.218, 0.4286, 0.2024, 0.4805, 0.2024, 0.5015, 0.27, 0.4715, 0.218, 0.4805, 0.2024, 0.5195, 0.27, 0.4846, 0.2993, 0.5015, 0.27, 0.5195, 0.27, 0.4936, 0.3149, 0.4245, 0.2993, 0.4846, 0.2993, 0.4936, 0.3149, 0.4155, 0.3149, 0.4076, 0.27, 0.4245, 0.2993, 0.4155, 0.3149, 0.3896, 0.27, 0.4376, 0.218, 0.4076, 0.27, 0.3896, 0.27, 0.4286, 0.2024])
me_icosphere_031.update()
me_icosphere_032 = bpy.data.meshes.new('Icosphere.032')
me_icosphere_032.from_pydata([(0.7708, -0.3773, -0.1952), (0.597, -0.6165, -0.1952), (0.4018, -0.7583, 0.1952), (0.4498, -0.6104, 0.4467), (0.8453, -0.1478, 0.1952), (0.7196, -0.2392, 0.4467), (0.7392, -0.6558, -0.0886), (0.8521, -0.5003, -0.0886), (0.9129, -0.3132, 0.2297), (0.8312, -0.3726, 0.3932), (0.6112, -0.6753, 0.3932), (0.58, -0.7714, 0.2297), (0.8438, -0.4197, -0.2009), (0.6599, -0.6728, -0.2009), (0.923, -0.1761, 0.2136), (0.7899, -0.2727, 0.4797), (0.5035, -0.667, 0.4797), (0.4527, -0.8234, 0.2136)], [], [(6, 7, 8, 9, 10, 11), (0, 12, 13, 1), (4, 14, 12, 0), (5, 15, 14, 4), (3, 16, 15, 5), (2, 17, 16, 3), (1, 13, 17, 2), (7, 6, 13, 12), (8, 7, 12, 14), (9, 8, 14, 15), (10, 9, 15, 16), (11, 10, 16, 17), (6, 11, 17, 13)])
_uv = me_icosphere_032.uv_layers.new(name='UVMap')
_uv.uv.foreach_set('vector', [0.2558, 0.218, 0.2897, 0.218, 0.3197, 0.27, 0.3028, 0.2993, 0.2427, 0.2993, 0.2257, 0.27, 0.2987, 0.2024, 0.2987, 0.2024, 0.2468, 0.2024, 0.2468, 0.2024, 0.3377, 0.27, 0.3377, 0.27, 0.2987, 0.2024, 0.2987, 0.2024, 0.3118, 0.3149, 0.3118, 0.3149, 0.3377, 0.27, 0.3377, 0.27, 0.2337, 0.3149, 0.2337, 0.3149, 0.3118, 0.3149, 0.3118, 0.3149, 0.2078, 0.27, 0.2078, 0.27, 0.2337, 0.3149, 0.2337, 0.3149, 0.2468, 0.2024, 0.2468, 0.2024, 0.2078, 0.27, 0.2078, 0.27, 0.2897, 0.218, 0.2558, 0.218, 0.2468, 0.2024, 0.2987, 0.2024, 0.3197, 0.27, 0.2897, 0.218, 0.2987, 0.2024, 0.3377, 0.27, 0.3028, 0.2993, 0.3197, 0.27, 0.3377, 0.27, 0.3118, 0.3149, 0.2427, 0.2993, 0.3028, 0.2993, 0.3118, 0.3149, 0.2337, 0.3149, 0.2257, 0.27, 0.2427, 0.2993, 0.2337, 0.3149, 0.2078, 0.27, 0.2558, 0.218, 0.2257, 0.27, 0.2078, 0.27, 0.2468, 0.2024])
me_icosphere_032.update()
me_icosphere_003 = bpy.data.meshes.new('Icosphere.003')
me_icosphere_003.from_pydata([(-0.6419, -5.617e-11, -0.6021), (-0.7196, -0.2392, -0.4467), (-0.8453, -0.1478, -0.1952), (-0.8453, 0.1478, -0.1952), (-0.7196, 0.2392, -0.4467), (-0.8247, 1.1e-15, -0.58), (-0.8711, -0.1426, -0.4873), (-0.946, -0.08811, -0.3374), (-0.946, 0.08811, -0.3374), (-0.8711, 0.1426, -0.4873), (-0.7869, -0.265, -0.4897), (-0.7008, -2.121e-13, -0.6619), (-0.9262, -0.1638, -0.2111), (-0.9262, 0.1638, -0.2111), (-0.7869, 0.265, -0.4897)], [], [(5, 6, 7, 8, 9), (1, 10, 11, 0), (2, 12, 10, 1), (3, 13, 12, 2), (4, 14, 13, 3), (0, 11, 14, 4), (6, 5, 11, 10), (7, 6, 10, 12), (8, 7, 12, 13), (9, 8, 13, 14), (5, 9, 14, 11)])
_uv = me_icosphere_003.uv_layers.new(name='UVMap')
_uv.uv.foreach_set('vector', [0.8157, 0.1378, 0.846, 0.16, 0.8337, 0.1872, 0.8022, 0.1872, 0.7888, 0.16, 0.8701, 0.1575, 0.8701, 0.1575, 0.8136, 0.1125, 0.8136, 0.1125, 0.8441, 0.2024, 0.8441, 0.2024, 0.8701, 0.1575, 0.8701, 0.1575, 0.7922, 0.2024, 0.7922, 0.2024, 0.8441, 0.2024, 0.8441, 0.2024, 0.7663, 0.1575, 0.7663, 0.1575, 0.7922, 0.2024, 0.7922, 0.2024, 0.8136, 0.1125, 0.8136, 0.1125, 0.7663, 0.1575, 0.7663, 0.1575, 0.846, 0.16, 0.8157, 0.1378, 0.8136, 0.1125, 0.8701, 0.1575, 0.8337, 0.1872, 0.846, 0.16, 0.8701, 0.1575, 0.8441, 0.2024, 0.8022, 0.1872, 0.8337, 0.1872, 0.8441, 0.2024, 0.7922, 0.2024, 0.7888, 0.16, 0.8022, 0.1872, 0.7922, 0.2024, 0.7663, 0.1575, 0.8157, 0.1378, 0.7888, 0.16, 0.7663, 0.1575, 0.8136, 0.1125])
me_icosphere_003.update()
me_icosphere_007 = bpy.data.meshes.new('Icosphere.007')
me_icosphere_007.from_pydata([(-0.1983, -0.6104, -0.6021), (0.005132, -0.7583, -0.4467), (-0.1206, -0.8496, -0.1952), (-0.4018, -0.7583, -0.1952), (-0.4498, -0.6104, -0.4467), (-0.2548, -0.7844, -0.58), (-0.1336, -0.8725, -0.4873), (-0.2085, -0.9269, -0.3374), (-0.3761, -0.8725, -0.3374), (-0.4047, -0.7844, -0.4873), (0.008895, -0.8302, -0.4897), (-0.2165, -0.6665, -0.6619), (-0.1304, -0.9315, -0.2111), (-0.442, -0.8302, -0.2111), (-0.4952, -0.6665, -0.4897)], [], [(5, 6, 7, 8, 9), (1, 10, 11, 0), (2, 12, 10, 1), (3, 13, 12, 2), (4, 14, 13, 3), (0, 11, 14, 4), (6, 5, 11, 10), (7, 6, 10, 12), (8, 7, 12, 13), (9, 8, 13, 14), (5, 9, 14, 11)])
_uv = me_icosphere_007.uv_layers.new(name='UVMap')
_uv.uv.foreach_set('vector', [0.7665, 0.1378, 0.3549, 0.16, 0.3147, 0.1872, 0.6287, 0.1872, 0.8187, 0.16, 0.1428, 0.1575, 0.1428, 0.1575, 0.9741, 0.1125, 0.9741, 0.1125, 0.1168, 0.2024, 0.1168, 0.2024, 0.1428, 0.1575, 0.1428, 0.1575, 0.7016, 0.2024, 0.7016, 0.2024, 0.1168, 0.2024, 0.1168, 0.2024, 0.9481, 0.1575, 0.9481, 0.1575, 0.7016, 0.2024, 0.7016, 0.2024, 0.9741, 0.1125, 0.9741, 0.1125, 0.9481, 0.1575, 0.9481, 0.1575, 0.3549, 0.16, 0.7665, 0.1378, 0.9741, 0.1125, 0.1428, 0.1575, 0.3147, 0.1872, 0.3549, 0.16, 0.1428, 0.1575, 0.1168, 0.2024, 0.6287, 0.1872, 0.3147, 0.1872, 0.1168, 0.2024, 0.7016, 0.2024, 0.8187, 0.16, 0.6287, 0.1872, 0.7016, 0.2024, 0.9481, 0.1575, 0.7665, 0.1378, 0.8187, 0.16, 0.9481, 0.1575, 0.9741, 0.1125])
me_icosphere_007.update()
me_icosphere_008 = bpy.data.meshes.new('Icosphere.008')
me_icosphere_008.from_pydata([(-0.2515, -5.617e-11, -0.8434), (-0.07772, 0.2392, -0.8434), (0.2035, 0.1478, -0.8434), (0.2035, -0.1478, -0.8434), (-0.07772, -0.2392, -0.8434), (-0.1499, -1.901e-09, -0.997), (-0.04632, 0.1426, -0.997), (0.1213, 0.08811, -0.997), (0.1213, -0.08811, -0.997), (-0.04632, -0.1426, -0.997), (-0.08611, 0.265, -0.9228), (-0.2787, -7.001e-12, -0.9228), (0.2254, 0.1638, -0.9228), (0.2254, -0.1638, -0.9228), (-0.08611, -0.265, -0.9228)], [], [(5, 6, 7, 8, 9), (1, 10, 11, 0), (2, 12, 10, 1), (3, 13, 12, 2), (4, 14, 13, 3), (0, 11, 14, 4), (6, 5, 11, 10), (7, 6, 10, 12), (8, 7, 12, 13), (9, 8, 13, 14), (5, 9, 14, 11)])
_uv = me_icosphere_008.uv_layers.new(name='UVMap')
_uv.uv.foreach_set('vector', [0.7708, 0.04493, 0.6808, 0.04493, 0.5503, 0.04493, 0.4806, 0.04493, 0.6607, 0.04493, 0.7013, 0.04493, 0.7013, 0.04493, 0.8832, 0.04493, 0.8832, 0.04493, 0.5195, 0.04493, 0.5195, 0.04493, 0.7013, 0.04493, 0.7013, 0.04493, 0.3377, 0.04493, 0.3377, 0.04493, 0.5195, 0.04493, 0.5195, 0.04493, 0.7015, 0.04493, 0.7015, 0.04493, 0.3377, 0.04493, 0.3377, 0.04493, 0.8832, 0.04493, 0.8832, 0.04493, 0.7015, 0.04493, 0.7015, 0.04493, 0.6808, 0.04493, 0.7708, 0.04493, 0.8832, 0.04493, 0.7013, 0.04493, 0.5503, 0.04493, 0.6808, 0.04493, 0.7013, 0.04493, 0.5195, 0.04493, 0.4806, 0.04493, 0.5503, 0.04493, 0.5195, 0.04493, 0.3377, 0.04493, 0.6607, 0.04493, 0.4806, 0.04493, 0.3377, 0.04493, 0.7015, 0.04493, 0.7708, 0.04493, 0.6607, 0.04493, 0.7015, 0.04493, 0.8832, 0.04493])
me_icosphere_008.update()
me_icosphere_013 = bpy.data.meshes.new('Icosphere.013')
me_icosphere_013.from_pydata([(0.1206, -0.8496, 0.1952), (0.4018, -0.7583, 0.1952), (0.4498, -0.6104, 0.4467), (0.1983, -0.6104, 0.6021), (-0.005132, -0.7583, 0.4467), (0.2085, -0.9269, 0.3374), (0.3761, -0.8725, 0.3374), (0.4047, -0.7844, 0.4873), (0.2548, -0.7844, 0.58), (0.1336, -0.8725, 0.4873), (0.442, -0.8302, 0.2111), (0.1304, -0.9315, 0.2111), (0.4952, -0.6665, 0.4897), (0.2165, -0.6665, 0.6619), (-0.008895, -0.8302, 0.4897)], [], [(5, 6, 7, 8, 9), (1, 10, 11, 0), (2, 12, 10, 1), (3, 13, 12, 2), (4, 14, 13, 3), (0, 11, 14, 4), (6, 5, 11, 10), (7, 6, 10, 12), (8, 7, 12, 13), (9, 8, 13, 14), (5, 9, 14, 11)])
_uv = me_icosphere_013.uv_layers.new(name='UVMap')
_uv.uv.foreach_set('vector', [0.1664, 0.2851, 0.1978, 0.2851, 0.2112, 0.3124, 0.1843, 0.3346, 0.154, 0.3124, 0.2078, 0.27, 0.2078, 0.27, 0.1559, 0.27, 0.1559, 0.27, 0.2337, 0.3149, 0.2337, 0.3149, 0.2078, 0.27, 0.2078, 0.27, 0.1864, 0.3598, 0.1864, 0.3598, 0.2337, 0.3149, 0.2337, 0.3149, 0.1299, 0.3149, 0.1299, 0.3149, 0.1864, 0.3598, 0.1864, 0.3598, 0.1559, 0.27, 0.1559, 0.27, 0.1299, 0.3149, 0.1299, 0.3149, 0.1978, 0.2851, 0.1664, 0.2851, 0.1559, 0.27, 0.2078, 0.27, 0.2112, 0.3124, 0.1978, 0.2851, 0.2078, 0.27, 0.2337, 0.3149, 0.1843, 0.3346, 0.2112, 0.3124, 0.2337, 0.3149, 0.1864, 0.3598, 0.154, 0.3124, 0.1843, 0.3346, 0.1864, 0.3598, 0.1299, 0.3149, 0.1664, 0.2851, 0.154, 0.3124, 0.1299, 0.3149, 0.1559, 0.27])
me_icosphere_013.update()
me_icosphere_015 = bpy.data.meshes.new('Icosphere.015')
me_icosphere_015.from_pydata([(0.07772, -0.2392, 0.8434), (0.2515, 0.0, 0.8434), (0.07772, 0.2392, 0.8434), (-0.2035, 0.1478, 0.8434), (-0.2035, -0.1478, 0.8434), (0.04632, -0.1426, 0.997), (0.1499, 4.419e-15, 0.997), (0.04632, 0.1426, 0.997), (-0.1213, 0.08811, 0.997), (-0.1213, -0.08811, 0.997), (0.2787, 9.172e-16, 0.9228), (0.08611, -0.265, 0.9228), (0.08611, 0.265, 0.9228), (-0.2254, 0.1638, 0.9228), (-0.2254, -0.1638, 0.9228)], [], [(5, 6, 7, 8, 9), (1, 10, 11, 0), (2, 12, 10, 1), (3, 13, 12, 2), (4, 14, 13, 3), (0, 11, 14, 4), (6, 5, 11, 10), (7, 6, 10, 12), (8, 7, 12, 13), (9, 8, 13, 14), (5, 9, 14, 11)])
_uv = me_icosphere_015.uv_layers.new(name='UVMap')
_uv.uv.foreach_set('vector', [0.2292, 0.4275, 0.3192, 0.4275, 0.4497, 0.4275, 0.5194, 0.4275, 0.3393, 0.4275, 0.2987, 0.4275, 0.2987, 0.4275, 0.1168, 0.4275, 0.1168, 0.4275, 0.4805, 0.4275, 0.4805, 0.4275, 0.2987, 0.4275, 0.2987, 0.4275, 0.6623, 0.4275, 0.6623, 0.4275, 0.4805, 0.4275, 0.4805, 0.4275, 0.2985, 0.4275, 0.2985, 0.4275, 0.6623, 0.4275, 0.6623, 0.4275, 0.1168, 0.4275, 0.1168, 0.4275, 0.2985, 0.4275, 0.2985, 0.4275, 0.3192, 0.4275, 0.2292, 0.4275, 0.1168, 0.4275, 0.2987, 0.4275, 0.4497, 0.4275, 0.3192, 0.4275, 0.2987, 0.4275, 0.4805, 0.4275, 0.5194, 0.4275, 0.4497, 0.4275, 0.4805, 0.4275, 0.6623, 0.4275, 0.3393, 0.4275, 0.5194, 0.4275, 0.6623, 0.4275, 0.2985, 0.4275, 0.2292, 0.4275, 0.3393, 0.4275, 0.2985, 0.4275, 0.1168, 0.4275])
me_icosphere_015.update()
me_icosphere_018 = bpy.data.meshes.new('Icosphere.018')
me_icosphere_018.from_pydata([(-0.7708, -0.3773, 0.1952), (-0.597, -0.6165, 0.1952), (-0.4415, -0.6165, 0.4467), (-0.5193, -0.3773, 0.6021), (-0.7227, -0.2294, 0.4467), (-0.8171, -0.4848, 0.3374), (-0.7135, -0.6273, 0.3374), (-0.6209, -0.6273, 0.4873), (-0.6672, -0.4848, 0.58), (-0.7885, -0.3966, 0.4873), (-0.653, -0.6769, 0.2111), (-0.8456, -0.4119, 0.2111), (-0.4808, -0.6769, 0.4897), (-0.5669, -0.4119, 0.6619), (-0.7924, -0.2481, 0.4897)], [], [(5, 6, 7, 8, 9), (1, 10, 11, 0), (2, 12, 10, 1), (3, 13, 12, 2), (4, 14, 13, 3), (0, 11, 14, 4), (6, 5, 11, 10), (7, 6, 10, 12), (8, 7, 12, 13), (9, 8, 13, 14), (5, 9, 14, 11)])
_uv = me_icosphere_018.uv_layers.new(name='UVMap')
_uv.uv.foreach_set('vector', [0.826, 0.2851, 0.7564, 0.2851, 0.3888, 0.3124, 0.6006, 0.3346, 0.7817, 0.3124, 0.935, 0.27, 0.935, 0.27, 0.8832, 0.27, 0.8832, 0.27, 0.05188, 0.3149, 0.05188, 0.3149, 0.935, 0.27, 0.935, 0.27, 0.6262, 0.3598, 0.6262, 0.3598, 0.05188, 0.3149, 0.05188, 0.3149, 0.8572, 0.3149, 0.8572, 0.3149, 0.6262, 0.3598, 0.6262, 0.3598, 0.8832, 0.27, 0.8832, 0.27, 0.8572, 0.3149, 0.8572, 0.3149, 0.7564, 0.2851, 0.826, 0.2851, 0.8832, 0.27, 0.935, 0.27, 0.3888, 0.3124, 0.7564, 0.2851, 0.935, 0.27, 0.05188, 0.3149, 0.6006, 0.3346, 0.3888, 0.3124, 0.05188, 0.3149, 0.6262, 0.3598, 0.7817, 0.3124, 0.6006, 0.3346, 0.6262, 0.3598, 0.8572, 0.3149, 0.826, 0.2851, 0.7817, 0.3124, 0.8572, 0.3149, 0.8832, 0.27])
me_icosphere_018.update()
me_icosphere_021 = bpy.data.meshes.new('Icosphere.021')
me_icosphere_021.from_pydata([(-0.597, 0.6165, 0.1952), (-0.7708, 0.3773, 0.1952), (-0.7227, 0.2294, 0.4467), (-0.5193, 0.3773, 0.6021), (-0.4415, 0.6165, 0.4467), (-0.7135, 0.6273, 0.3374), (-0.8171, 0.4848, 0.3374), (-0.7885, 0.3966, 0.4873), (-0.6672, 0.4848, 0.58), (-0.6209, 0.6273, 0.4873), (-0.8456, 0.4119, 0.2111), (-0.653, 0.6769, 0.2111), (-0.7924, 0.2481, 0.4897), (-0.5669, 0.4119, 0.6619), (-0.4808, 0.6769, 0.4897)], [], [(5, 6, 7, 8, 9), (1, 10, 11, 0), (2, 12, 10, 1), (3, 13, 12, 2), (4, 14, 13, 3), (0, 11, 14, 4), (6, 5, 11, 10), (7, 6, 10, 12), (8, 7, 12, 13), (9, 8, 13, 14), (5, 9, 14, 11)])
_uv = me_icosphere_021.uv_layers.new(name='UVMap')
_uv.uv.foreach_set('vector', [0.7118, 0.2851, 0.7433, 0.2851, 0.7566, 0.3124, 0.7298, 0.3346, 0.6995, 0.3124, 0.7532, 0.27, 0.7532, 0.27, 0.7013, 0.27, 0.7013, 0.27, 0.7791, 0.3149, 0.7791, 0.3149, 0.7532, 0.27, 0.7532, 0.27, 0.7318, 0.3598, 0.7318, 0.3598, 0.7791, 0.3149, 0.7791, 0.3149, 0.6754, 0.3149, 0.6754, 0.3149, 0.7318, 0.3598, 0.7318, 0.3598, 0.7013, 0.27, 0.7013, 0.27, 0.6754, 0.3149, 0.6754, 0.3149, 0.7433, 0.2851, 0.7118, 0.2851, 0.7013, 0.27, 0.7532, 0.27, 0.7566, 0.3124, 0.7433, 0.2851, 0.7532, 0.27, 0.7791, 0.3149, 0.7298, 0.3346, 0.7566, 0.3124, 0.7791, 0.3149, 0.7318, 0.3598, 0.6995, 0.3124, 0.7298, 0.3346, 0.7318, 0.3598, 0.6754, 0.3149, 0.7118, 0.2851, 0.6995, 0.3124, 0.6754, 0.3149, 0.7013, 0.27])
me_icosphere_021.update()
me_icosphere_023 = bpy.data.meshes.new('Icosphere.023')
me_icosphere_023.from_pydata([(0.4018, 0.7583, 0.1952), (0.1206, 0.8496, 0.1952), (-0.005132, 0.7583, 0.4467), (0.1983, 0.6104, 0.6021), (0.4498, 0.6104, 0.4467), (0.3761, 0.8725, 0.3374), (0.2085, 0.9269, 0.3374), (0.1336, 0.8725, 0.4873), (0.2548, 0.7844, 0.58), (0.4047, 0.7844, 0.4873), (0.1304, 0.9315, 0.2111), (0.442, 0.8302, 0.2111), (-0.008895, 0.8302, 0.4897), (0.2165, 0.6665, 0.6619), (0.4952, 0.6665, 0.4897)], [], [(5, 6, 7, 8, 9), (1, 10, 11, 0), (2, 12, 10, 1), (3, 13, 12, 2), (4, 14, 13, 3), (0, 11, 14, 4), (6, 5, 11, 10), (7, 6, 10, 12), (8, 7, 12, 13), (9, 8, 13, 14), (5, 9, 14, 11)])
_uv = me_icosphere_023.uv_layers.new(name='UVMap')
_uv.uv.foreach_set('vector', [0.53, 0.2851, 0.5614, 0.2851, 0.5748, 0.3124, 0.548, 0.3346, 0.5177, 0.3124, 0.5714, 0.27, 0.5714, 0.27, 0.5195, 0.27, 0.5195, 0.27, 0.5973, 0.3149, 0.5973, 0.3149, 0.5714, 0.27, 0.5714, 0.27, 0.55, 0.3598, 0.55, 0.3598, 0.5973, 0.3149, 0.5973, 0.3149, 0.4936, 0.3149, 0.4936, 0.3149, 0.55, 0.3598, 0.55, 0.3598, 0.5195, 0.27, 0.5195, 0.27, 0.4936, 0.3149, 0.4936, 0.3149, 0.5614, 0.2851, 0.53, 0.2851, 0.5195, 0.27, 0.5714, 0.27, 0.5748, 0.3124, 0.5614, 0.2851, 0.5714, 0.27, 0.5973, 0.3149, 0.548, 0.3346, 0.5748, 0.3124, 0.5973, 0.3149, 0.55, 0.3598, 0.5177, 0.3124, 0.548, 0.3346, 0.55, 0.3598, 0.4936, 0.3149, 0.53, 0.2851, 0.5177, 0.3124, 0.4936, 0.3149, 0.5195, 0.27])
me_icosphere_023.update()
me_icosphere_024 = bpy.data.meshes.new('Icosphere.024')
me_icosphere_024.from_pydata([(-0.1983, 0.6104, -0.6021), (-0.4498, 0.6104, -0.4467), (-0.4018, 0.7583, -0.1952), (-0.1206, 0.8496, -0.1952), (0.005132, 0.7583, -0.4467), (-0.2548, 0.7844, -0.58), (-0.4047, 0.7844, -0.4873), (-0.3761, 0.8725, -0.3374), (-0.2085, 0.9269, -0.3374), (-0.1336, 0.8725, -0.4873), (-0.4952, 0.6665, -0.4897), (-0.2165, 0.6665, -0.6619), (-0.442, 0.8302, -0.2111), (-0.1304, 0.9315, -0.2111), (0.008895, 0.8302, -0.4897)], [], [(5, 6, 7, 8, 9), (1, 10, 11, 0), (2, 12, 10, 1), (3, 13, 12, 2), (4, 14, 13, 3), (0, 11, 14, 4), (6, 5, 11, 10), (7, 6, 10, 12), (8, 7, 12, 13), (9, 8, 13, 14), (5, 9, 14, 11)])
_uv = me_icosphere_024.uv_layers.new(name='UVMap')
_uv.uv.foreach_set('vector', [0.6338, 0.1378, 0.6642, 0.16, 0.6518, 0.1872, 0.6204, 0.1872, 0.607, 0.16, 0.6882, 0.1575, 0.6882, 0.1575, 0.6318, 0.1125, 0.6318, 0.1125, 0.6623, 0.2024, 0.6623, 0.2024, 0.6882, 0.1575, 0.6882, 0.1575, 0.6104, 0.2024, 0.6104, 0.2024, 0.6623, 0.2024, 0.6623, 0.2024, 0.5845, 0.1575, 0.5845, 0.1575, 0.6104, 0.2024, 0.6104, 0.2024, 0.6318, 0.1125, 0.6318, 0.1125, 0.5845, 0.1575, 0.5845, 0.1575, 0.6642, 0.16, 0.6338, 0.1378, 0.6318, 0.1125, 0.6882, 0.1575, 0.6518, 0.1872, 0.6642, 0.16, 0.6882, 0.1575, 0.6623, 0.2024, 0.6204, 0.1872, 0.6518, 0.1872, 0.6623, 0.2024, 0.6104, 0.2024, 0.607, 0.16, 0.6204, 0.1872, 0.6104, 0.2024, 0.5845, 0.1575, 0.6338, 0.1378, 0.607, 0.16, 0.5845, 0.1575, 0.6318, 0.1125])
me_icosphere_024.update()
me_icosphere_029 = bpy.data.meshes.new('Icosphere.029')
me_icosphere_029.from_pydata([(0.7227, -0.2294, -0.4467), (0.7708, -0.3773, -0.1952), (0.597, -0.6165, -0.1952), (0.4415, -0.6165, -0.4467), (0.5193, -0.3773, -0.6021), (0.7885, -0.3966, -0.4873), (0.8171, -0.4848, -0.3374), (0.7135, -0.6273, -0.3374), (0.6209, -0.6273, -0.4873), (0.6672, -0.4848, -0.58), (0.8456, -0.4119, -0.2111), (0.7924, -0.2481, -0.4897), (0.653, -0.6769, -0.2111), (0.4808, -0.6769, -0.4897), (0.5669, -0.4119, -0.6619)], [], [(5, 6, 7, 8, 9), (1, 10, 11, 0), (2, 12, 10, 1), (3, 13, 12, 2), (4, 14, 13, 3), (0, 11, 14, 4), (6, 5, 11, 10), (7, 6, 10, 12), (8, 7, 12, 13), (9, 8, 13, 14), (5, 9, 14, 11)])
_uv = me_icosphere_029.uv_layers.new(name='UVMap')
_uv.uv.foreach_set('vector', [0.3005, 0.16, 0.2882, 0.1872, 0.2567, 0.1872, 0.2434, 0.16, 0.2702, 0.1378, 0.2987, 0.2024, 0.2987, 0.2024, 0.3246, 0.1575, 0.3246, 0.1575, 0.2468, 0.2024, 0.2468, 0.2024, 0.2987, 0.2024, 0.2987, 0.2024, 0.2209, 0.1575, 0.2209, 0.1575, 0.2468, 0.2024, 0.2468, 0.2024, 0.2682, 0.1125, 0.2682, 0.1125, 0.2209, 0.1575, 0.2209, 0.1575, 0.3246, 0.1575, 0.3246, 0.1575, 0.2682, 0.1125, 0.2682, 0.1125, 0.2882, 0.1872, 0.3005, 0.16, 0.3246, 0.1575, 0.2987, 0.2024, 0.2567, 0.1872, 0.2882, 0.1872, 0.2987, 0.2024, 0.2468, 0.2024, 0.2434, 0.16, 0.2567, 0.1872, 0.2468, 0.2024, 0.2209, 0.1575, 0.2702, 0.1378, 0.2434, 0.16, 0.2209, 0.1575, 0.2682, 0.1125, 0.3005, 0.16, 0.2702, 0.1378, 0.2682, 0.1125, 0.3246, 0.1575])
me_icosphere_029.update()
me_icosphere_033 = bpy.data.meshes.new('Icosphere.033')
me_icosphere_033.from_pydata([(0.8453, -0.1478, 0.1952), (0.8453, 0.1478, 0.1952), (0.7196, 0.2392, 0.4467), (0.6419, 0.0, 0.6021), (0.7196, -0.2392, 0.4467), (0.946, -0.08811, 0.3374), (0.946, 0.08811, 0.3374), (0.8711, 0.1426, 0.4873), (0.8247, 0.0, 0.58), (0.8711, -0.1426, 0.4873), (0.9262, 0.1638, 0.2111), (0.9262, -0.1638, 0.2111), (0.7869, 0.265, 0.4897), (0.7008, 0.0, 0.6619), (0.7869, -0.265, 0.4897)], [], [(5, 6, 7, 8, 9), (1, 10, 11, 0), (2, 12, 10, 1), (3, 13, 12, 2), (4, 14, 13, 3), (0, 11, 14, 4), (6, 5, 11, 10), (7, 6, 10, 12), (8, 7, 12, 13), (9, 8, 13, 14), (5, 9, 14, 11)])
_uv = me_icosphere_033.uv_layers.new(name='UVMap')
_uv.uv.foreach_set('vector', [0.3482, 0.2851, 0.3796, 0.2851, 0.393, 0.3124, 0.3662, 0.3346, 0.3358, 0.3124, 0.3896, 0.27, 0.3896, 0.27, 0.3377, 0.27, 0.3377, 0.27, 0.4155, 0.3149, 0.4155, 0.3149, 0.3896, 0.27, 0.3896, 0.27, 0.3682, 0.3598, 0.3682, 0.3598, 0.4155, 0.3149, 0.4155, 0.3149, 0.3118, 0.3149, 0.3118, 0.3149, 0.3682, 0.3598, 0.3682, 0.3598, 0.3377, 0.27, 0.3377, 0.27, 0.3118, 0.3149, 0.3118, 0.3149, 0.3796, 0.2851, 0.3482, 0.2851, 0.3377, 0.27, 0.3896, 0.27, 0.393, 0.3124, 0.3796, 0.2851, 0.3896, 0.27, 0.4155, 0.3149, 0.3662, 0.3346, 0.393, 0.3124, 0.4155, 0.3149, 0.3682, 0.3598, 0.3358, 0.3124, 0.3662, 0.3346, 0.3682, 0.3598, 0.3118, 0.3149, 0.3482, 0.2851, 0.3358, 0.3124, 0.3118, 0.3149, 0.3377, 0.27])
me_icosphere_033.update()
me_icosphere_034 = bpy.data.meshes.new('Icosphere.034')
me_icosphere_034.from_pydata([(0.7227, 0.2294, -0.4467), (0.5193, 0.3773, -0.6021), (0.4415, 0.6165, -0.4467), (0.597, 0.6165, -0.1952), (0.7708, 0.3773, -0.1952), (0.7885, 0.3966, -0.4873), (0.6672, 0.4848, -0.58), (0.6209, 0.6273, -0.4873), (0.7135, 0.6273, -0.3374), (0.8171, 0.4848, -0.3374), (0.5669, 0.4119, -0.6619), (0.7924, 0.2481, -0.4897), (0.4808, 0.6769, -0.4897), (0.653, 0.6769, -0.2111), (0.8456, 0.4119, -0.2111)], [], [(5, 6, 7, 8, 9), (1, 10, 11, 0), (2, 12, 10, 1), (3, 13, 12, 2), (4, 14, 13, 3), (0, 11, 14, 4), (6, 5, 11, 10), (7, 6, 10, 12), (8, 7, 12, 13), (9, 8, 13, 14), (5, 9, 14, 11)])
_uv = me_icosphere_034.uv_layers.new(name='UVMap')
_uv.uv.foreach_set('vector', [0.4252, 0.16, 0.452, 0.1378, 0.4823, 0.16, 0.47, 0.1872, 0.4386, 0.1872, 0.45, 0.1125, 0.45, 0.1125, 0.4027, 0.1575, 0.4027, 0.1575, 0.5064, 0.1575, 0.5064, 0.1575, 0.45, 0.1125, 0.45, 0.1125, 0.4805, 0.2024, 0.4805, 0.2024, 0.5064, 0.1575, 0.5064, 0.1575, 0.4286, 0.2024, 0.4286, 0.2024, 0.4805, 0.2024, 0.4805, 0.2024, 0.4027, 0.1575, 0.4027, 0.1575, 0.4286, 0.2024, 0.4286, 0.2024, 0.452, 0.1378, 0.4252, 0.16, 0.4027, 0.1575, 0.45, 0.1125, 0.4823, 0.16, 0.452, 0.1378, 0.45, 0.1125, 0.5064, 0.1575, 0.47, 0.1872, 0.4823, 0.16, 0.5064, 0.1575, 0.4805, 0.2024, 0.4386, 0.1872, 0.47, 0.1872, 0.4805, 0.2024, 0.4286, 0.2024, 0.4252, 0.16, 0.4386, 0.1872, 0.4286, 0.2024, 0.4027, 0.1575])
me_icosphere_034.update()

# ---- objects
ob_light = bpy.data.objects.new('Light', light_light)
ob_camera = bpy.data.objects.new('Camera', cam_camera)
ob_mask = bpy.data.objects.new('Mask', me_icosphere_002)
ob_icosphere = bpy.data.objects.new('Icosphere', me_icosphere_004)
ob_icosphere_001 = bpy.data.objects.new('Icosphere.001', me_icosphere_001)
ob_icosphere_003 = bpy.data.objects.new('Icosphere.003', me_icosphere_005)
ob_icosphere_004 = bpy.data.objects.new('Icosphere.004', me_icosphere_006)
ob_icosphere_007 = bpy.data.objects.new('Icosphere.007', me_icosphere_009)
ob_icosphere_008 = bpy.data.objects.new('Icosphere.008', me_icosphere_010)
ob_icosphere_009 = bpy.data.objects.new('Icosphere.009', me_icosphere_011)
ob_icosphere_010 = bpy.data.objects.new('Icosphere.010', me_icosphere_012)
ob_icosphere_012 = bpy.data.objects.new('Icosphere.012', me_icosphere_014)
ob_icosphere_014 = bpy.data.objects.new('Icosphere.014', me_icosphere_016)
ob_icosphere_015 = bpy.data.objects.new('Icosphere.015', me_icosphere_017)
ob_icosphere_017 = bpy.data.objects.new('Icosphere.017', me_icosphere_019)
ob_icosphere_018 = bpy.data.objects.new('Icosphere.018', me_icosphere_020)
ob_icosphere_020 = bpy.data.objects.new('Icosphere.020', me_icosphere_022)
ob_icosphere_023 = bpy.data.objects.new('Icosphere.023', me_icosphere_025)
ob_icosphere_024 = bpy.data.objects.new('Icosphere.024', me_icosphere_026)
ob_icosphere_025 = bpy.data.objects.new('Icosphere.025', me_icosphere_027)
ob_icosphere_026 = bpy.data.objects.new('Icosphere.026', me_icosphere_028)
ob_icosphere_028 = bpy.data.objects.new('Icosphere.028', me_icosphere_030)
ob_icosphere_029 = bpy.data.objects.new('Icosphere.029', me_icosphere_031)
ob_icosphere_030 = bpy.data.objects.new('Icosphere.030', me_icosphere_032)
ob_icosphere_002 = bpy.data.objects.new('Icosphere.002', me_icosphere_003)
ob_icosphere_005 = bpy.data.objects.new('Icosphere.005', me_icosphere_007)
ob_icosphere_006 = bpy.data.objects.new('Icosphere.006', me_icosphere_008)
ob_icosphere_011 = bpy.data.objects.new('Icosphere.011', me_icosphere_013)
ob_icosphere_013 = bpy.data.objects.new('Icosphere.013', me_icosphere_015)
ob_icosphere_016 = bpy.data.objects.new('Icosphere.016', me_icosphere_018)
ob_icosphere_019 = bpy.data.objects.new('Icosphere.019', me_icosphere_021)
ob_icosphere_021 = bpy.data.objects.new('Icosphere.021', me_icosphere_023)
ob_icosphere_022 = bpy.data.objects.new('Icosphere.022', me_icosphere_024)
ob_icosphere_027 = bpy.data.objects.new('Icosphere.027', me_icosphere_029)
ob_icosphere_031 = bpy.data.objects.new('Icosphere.031', me_icosphere_033)
ob_icosphere_032 = bpy.data.objects.new('Icosphere.032', me_icosphere_034)

# ---- transforms, parenting, visibility, modifiers, constraints
ob_light.location = (4.076, 1.005, 5.904)
ob_light.rotation_euler = (0.6503, 0.05522, 1.866)
ob_light.lock_rotations_4d = False
ob_light.empty_display_type = 'ARROWS'
ob_light.color = (0.0, 0.0, 0.0, 0.0)
ob_light.lineart.crease_threshold = 0.0
ob_camera.location = (7.359, -6.926, 4.958)
ob_camera.rotation_euler = (1.109, 0.0, 0.8149)
ob_camera.lock_rotations_4d = False
ob_camera.empty_display_type = 'ARROWS'
ob_camera.color = (0.0, 0.0, 0.0, 0.0)
ob_camera.display_type = 'WIRE'
ob_camera.lineart.crease_threshold = 0.0
ob_mask.location = (0.0, 0.0, 0.0)
ob_mask.scale = (0.9, 0.9, 0.9)
ob_icosphere.location = (0.0, 0.0, 0.0)
_m = ob_icosphere.modifiers.new('Bevel', 'BEVEL')
_m.width = 0.01
_m.width_pct = 0.01
_m.segments = 11
_m = ob_icosphere.modifiers.new('Boolean', 'BOOLEAN')
_m.object = ob_mask
ob_icosphere_001.location = (0.0, 0.0, 0.0)
_m = ob_icosphere_001.modifiers.new('Bevel', 'BEVEL')
_m.width = 0.01
_m.width_pct = 0.01
_m.segments = 11
_m = ob_icosphere_001.modifiers.new('Boolean', 'BOOLEAN')
_m.object = ob_mask
ob_icosphere_003.location = (0.0, 0.0, 0.0)
_m = ob_icosphere_003.modifiers.new('Bevel', 'BEVEL')
_m.width = 0.01
_m.width_pct = 0.01
_m.segments = 11
_m = ob_icosphere_003.modifiers.new('Boolean', 'BOOLEAN')
_m.object = ob_mask
ob_icosphere_004.location = (0.0, 0.0, 0.0)
_m = ob_icosphere_004.modifiers.new('Bevel', 'BEVEL')
_m.width = 0.01
_m.width_pct = 0.01
_m.segments = 11
_m = ob_icosphere_004.modifiers.new('Boolean', 'BOOLEAN')
_m.object = ob_mask
ob_icosphere_007.location = (0.0, 0.0, 0.0)
_m = ob_icosphere_007.modifiers.new('Bevel', 'BEVEL')
_m.width = 0.01
_m.width_pct = 0.01
_m.segments = 11
_m = ob_icosphere_007.modifiers.new('Boolean', 'BOOLEAN')
_m.object = ob_mask
ob_icosphere_008.location = (0.0, 0.0, 0.0)
_m = ob_icosphere_008.modifiers.new('Bevel', 'BEVEL')
_m.width = 0.01
_m.width_pct = 0.01
_m.segments = 11
_m = ob_icosphere_008.modifiers.new('Boolean', 'BOOLEAN')
_m.object = ob_mask
ob_icosphere_009.location = (0.0, 0.0, 0.0)
_m = ob_icosphere_009.modifiers.new('Bevel', 'BEVEL')
_m.width = 0.01
_m.width_pct = 0.01
_m.segments = 11
_m = ob_icosphere_009.modifiers.new('Boolean', 'BOOLEAN')
_m.object = ob_mask
ob_icosphere_010.location = (0.0, 0.0, 0.0)
_m = ob_icosphere_010.modifiers.new('Bevel', 'BEVEL')
_m.width = 0.01
_m.width_pct = 0.01
_m.segments = 11
_m = ob_icosphere_010.modifiers.new('Boolean', 'BOOLEAN')
_m.object = ob_mask
ob_icosphere_012.location = (0.0, 0.0, 0.0)
_m = ob_icosphere_012.modifiers.new('Bevel', 'BEVEL')
_m.width = 0.01
_m.width_pct = 0.01
_m.segments = 11
_m = ob_icosphere_012.modifiers.new('Boolean', 'BOOLEAN')
_m.object = ob_mask
ob_icosphere_014.location = (0.0, 0.0, 0.0)
_m = ob_icosphere_014.modifiers.new('Bevel', 'BEVEL')
_m.width = 0.01
_m.width_pct = 0.01
_m.segments = 11
_m = ob_icosphere_014.modifiers.new('Boolean', 'BOOLEAN')
_m.object = ob_mask
ob_icosphere_015.location = (0.0, 0.0, 0.0)
_m = ob_icosphere_015.modifiers.new('Bevel', 'BEVEL')
_m.width = 0.01
_m.width_pct = 0.01
_m.segments = 11
_m = ob_icosphere_015.modifiers.new('Boolean', 'BOOLEAN')
_m.object = ob_mask
ob_icosphere_017.location = (0.0, 0.0, 0.0)
_m = ob_icosphere_017.modifiers.new('Bevel', 'BEVEL')
_m.width = 0.01
_m.width_pct = 0.01
_m.segments = 11
_m = ob_icosphere_017.modifiers.new('Boolean', 'BOOLEAN')
_m.object = ob_mask
ob_icosphere_018.location = (0.0, 0.0, 0.0)
_m = ob_icosphere_018.modifiers.new('Bevel', 'BEVEL')
_m.width = 0.01
_m.width_pct = 0.01
_m.segments = 11
_m = ob_icosphere_018.modifiers.new('Boolean', 'BOOLEAN')
_m.object = ob_mask
ob_icosphere_020.location = (0.0, 0.0, 0.0)
_m = ob_icosphere_020.modifiers.new('Bevel', 'BEVEL')
_m.width = 0.01
_m.width_pct = 0.01
_m.segments = 11
_m = ob_icosphere_020.modifiers.new('Boolean', 'BOOLEAN')
_m.object = ob_mask
ob_icosphere_023.location = (0.0, 0.0, 0.0)
_m = ob_icosphere_023.modifiers.new('Bevel', 'BEVEL')
_m.width = 0.01
_m.width_pct = 0.01
_m.segments = 11
_m = ob_icosphere_023.modifiers.new('Boolean', 'BOOLEAN')
_m.object = ob_mask
ob_icosphere_024.location = (0.0, 0.0, 0.0)
_m = ob_icosphere_024.modifiers.new('Bevel', 'BEVEL')
_m.width = 0.01
_m.width_pct = 0.01
_m.segments = 11
_m = ob_icosphere_024.modifiers.new('Boolean', 'BOOLEAN')
_m.object = ob_mask
ob_icosphere_025.location = (0.0, 0.0, 0.0)
_m = ob_icosphere_025.modifiers.new('Bevel', 'BEVEL')
_m.width = 0.01
_m.width_pct = 0.01
_m.segments = 11
_m = ob_icosphere_025.modifiers.new('Boolean', 'BOOLEAN')
_m.object = ob_mask
ob_icosphere_026.location = (0.0, 0.0, 0.0)
_m = ob_icosphere_026.modifiers.new('Bevel', 'BEVEL')
_m.width = 0.01
_m.width_pct = 0.01
_m.segments = 11
_m = ob_icosphere_026.modifiers.new('Boolean', 'BOOLEAN')
_m.object = ob_mask
ob_icosphere_028.location = (0.0, 0.0, 0.0)
_m = ob_icosphere_028.modifiers.new('Bevel', 'BEVEL')
_m.width = 0.01
_m.width_pct = 0.01
_m.segments = 11
_m = ob_icosphere_028.modifiers.new('Boolean', 'BOOLEAN')
_m.object = ob_mask
ob_icosphere_029.location = (0.0, 0.0, 0.0)
_m = ob_icosphere_029.modifiers.new('Bevel', 'BEVEL')
_m.width = 0.01
_m.width_pct = 0.01
_m.segments = 11
_m = ob_icosphere_029.modifiers.new('Boolean', 'BOOLEAN')
_m.object = ob_mask
ob_icosphere_030.location = (0.0, 0.0, 0.0)
_m = ob_icosphere_030.modifiers.new('Bevel', 'BEVEL')
_m.width = 0.01
_m.width_pct = 0.01
_m.segments = 11
_m = ob_icosphere_030.modifiers.new('Boolean', 'BOOLEAN')
_m.object = ob_mask
ob_icosphere_002.location = (0.0, 0.0, 0.0)
_m = ob_icosphere_002.modifiers.new('Bevel', 'BEVEL')
_m.width = 0.01
_m.width_pct = 0.01
_m.segments = 11
_m = ob_icosphere_002.modifiers.new('Boolean', 'BOOLEAN')
_m.object = ob_mask
ob_icosphere_005.location = (0.0, 0.0, 0.0)
_m = ob_icosphere_005.modifiers.new('Bevel', 'BEVEL')
_m.width = 0.01
_m.width_pct = 0.01
_m.segments = 11
_m = ob_icosphere_005.modifiers.new('Boolean', 'BOOLEAN')
_m.object = ob_mask
ob_icosphere_006.location = (0.0, 0.0, 0.0)
_m = ob_icosphere_006.modifiers.new('Bevel', 'BEVEL')
_m.width = 0.01
_m.width_pct = 0.01
_m.segments = 11
_m = ob_icosphere_006.modifiers.new('Boolean', 'BOOLEAN')
_m.object = ob_mask
ob_icosphere_011.location = (0.0, 0.0, 0.0)
_m = ob_icosphere_011.modifiers.new('Bevel', 'BEVEL')
_m.width = 0.01
_m.width_pct = 0.01
_m.segments = 11
_m = ob_icosphere_011.modifiers.new('Boolean', 'BOOLEAN')
_m.object = ob_mask
ob_icosphere_013.location = (0.0, 0.0, 0.0)
_m = ob_icosphere_013.modifiers.new('Bevel', 'BEVEL')
_m.width = 0.01
_m.width_pct = 0.01
_m.segments = 11
_m = ob_icosphere_013.modifiers.new('Boolean', 'BOOLEAN')
_m.object = ob_mask
ob_icosphere_016.location = (0.0, 0.0, 0.0)
_m = ob_icosphere_016.modifiers.new('Bevel', 'BEVEL')
_m.width = 0.01
_m.width_pct = 0.01
_m.segments = 11
_m = ob_icosphere_016.modifiers.new('Boolean', 'BOOLEAN')
_m.object = ob_mask
ob_icosphere_019.location = (0.0, 0.0, 0.0)
_m = ob_icosphere_019.modifiers.new('Bevel', 'BEVEL')
_m.width = 0.01
_m.width_pct = 0.01
_m.segments = 11
_m = ob_icosphere_019.modifiers.new('Boolean', 'BOOLEAN')
_m.object = ob_mask
ob_icosphere_021.location = (0.0, 0.0, 0.0)
_m = ob_icosphere_021.modifiers.new('Bevel', 'BEVEL')
_m.width = 0.01
_m.width_pct = 0.01
_m.segments = 11
_m = ob_icosphere_021.modifiers.new('Boolean', 'BOOLEAN')
_m.object = ob_mask
ob_icosphere_022.location = (0.0, 0.0, 0.0)
_m = ob_icosphere_022.modifiers.new('Bevel', 'BEVEL')
_m.width = 0.01
_m.width_pct = 0.01
_m.segments = 11
_m = ob_icosphere_022.modifiers.new('Boolean', 'BOOLEAN')
_m.object = ob_mask
ob_icosphere_027.location = (0.0, 0.0, 0.0)
_m = ob_icosphere_027.modifiers.new('Bevel', 'BEVEL')
_m.width = 0.01
_m.width_pct = 0.01
_m.segments = 11
_m = ob_icosphere_027.modifiers.new('Boolean', 'BOOLEAN')
_m.object = ob_mask
ob_icosphere_031.location = (0.0, 0.0, 0.0)
_m = ob_icosphere_031.modifiers.new('Bevel', 'BEVEL')
_m.width = 0.01
_m.width_pct = 0.01
_m.segments = 11
_m = ob_icosphere_031.modifiers.new('Boolean', 'BOOLEAN')
_m.object = ob_mask
ob_icosphere_032.location = (0.0, 0.0, 0.0)
_m = ob_icosphere_032.modifiers.new('Bevel', 'BEVEL')
_m.width = 0.01
_m.width_pct = 0.01
_m.segments = 11
_m = ob_icosphere_032.modifiers.new('Boolean', 'BOOLEAN')
_m.object = ob_mask

# ---- collection membership
col_collection.objects.link(ob_light)
col_collection.objects.link(ob_camera)
col_collection.objects.link(ob_mask)
col_collection.objects.link(ob_icosphere)
col_large.objects.link(ob_icosphere_001)
col_large.objects.link(ob_icosphere_003)
col_large.objects.link(ob_icosphere_004)
col_large.objects.link(ob_icosphere_007)
col_large.objects.link(ob_icosphere_008)
col_large.objects.link(ob_icosphere_009)
col_large.objects.link(ob_icosphere_010)
col_large.objects.link(ob_icosphere_012)
col_large.objects.link(ob_icosphere_014)
col_large.objects.link(ob_icosphere_015)
col_large.objects.link(ob_icosphere_017)
col_large.objects.link(ob_icosphere_018)
col_large.objects.link(ob_icosphere_020)
col_large.objects.link(ob_icosphere_023)
col_large.objects.link(ob_icosphere_024)
col_large.objects.link(ob_icosphere_025)
col_large.objects.link(ob_icosphere_026)
col_large.objects.link(ob_icosphere_028)
col_large.objects.link(ob_icosphere_029)
col_large.objects.link(ob_icosphere_030)
col_small.objects.link(ob_icosphere_002)
col_small.objects.link(ob_icosphere_005)
col_small.objects.link(ob_icosphere_006)
col_small.objects.link(ob_icosphere_011)
col_small.objects.link(ob_icosphere_013)
col_small.objects.link(ob_icosphere_016)
col_small.objects.link(ob_icosphere_019)
col_small.objects.link(ob_icosphere_021)
col_small.objects.link(ob_icosphere_022)
col_small.objects.link(ob_icosphere_027)
col_small.objects.link(ob_icosphere_031)
col_small.objects.link(ob_icosphere_032)

# ---- scene / render settings (as saved in the file)
scene.camera = ob_camera
scene.frame_start = 1; scene.frame_end = 250; scene.frame_set(1)
scene.render.engine = 'BLENDER_EEVEE_NEXT'
bpy.context.view_layer.update()
